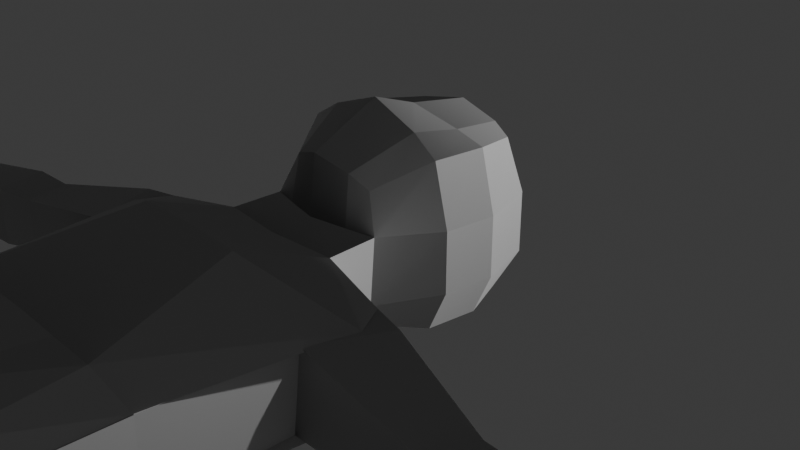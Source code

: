 # Source: player.blend  (saved by Blender 4.3.34; exported with 4.5.12 LTS)
import bpy
from mathutils import Matrix  # noqa: F401  (used for matrix-valued properties, if any)

bpy.ops.wm.read_factory_settings(use_empty=True)
scene = bpy.context.scene
scene.name = 'Scene'

# ---- collections
col_collection = bpy.data.collections.new('Collection'); scene.collection.children.link(col_collection)

# ---- materials (node trees are filled in below, after node groups)
mat_mat0 = bpy.data.materials.new('mat0')

# ---- material node trees

# ---- world
world_world = bpy.data.worlds.new('World'); scene.world = world_world
world_world.use_nodes = True; world_world.node_tree.nodes.clear()
_N = world_world.node_tree.nodes; _L = world_world.node_tree.links
n0 = _N.new('ShaderNodeOutputWorld'); n0.name = 'World Output'; n0.location = (300, 300)
n1 = _N.new('ShaderNodeBackground'); n1.name = 'Background'; n1.location = (10, 300)
n1.inputs[0].default_value = (0.05088, 0.05088, 0.05088, 1.0)
_L.new(n1.outputs[0], n0.inputs[0])
n0.is_active_output = True
world_world.color = (0.05088, 0.05088, 0.05088)
world_world.sun_shadow_jitter_overblur = 0.0

# ---- cameras
cam_camera = bpy.data.cameras.new('Camera')
cam_camera.clip_end = 100.0
cam_camera.ortho_scale = 7.314

# ---- lights
light_light = bpy.data.lights.new('Light', 'POINT')
light_light.energy = 1000.0
light_light.shadow_soft_size = 0.1

# ---- meshes
me_imagetostl_mesh0 = bpy.data.meshes.new('imagetostl_mesh0')
me_imagetostl_mesh0.from_pydata([(0.3935, -1.048, 0.3942), (0.6913, -0.9589, 0.3765), (0.5248, -0.8635, 0.7559), (0.3517, -0.9604, 0.9013), (1.058, 0.2334, 0.325), (0.8834, 0.8501, 0.3333), (0.7169, 0.7835, 0.8834), (0.8917, 0.2334, 0.9833), (0.3944, 0.1998, -0.9585), (0.3231, 0.7817, -0.9118), (0.6752, 0.7085, -0.7752), (0.8501, 0.2251, -0.8085), (0.5756, 0.2122, 1.081), (0.4934, 0.8419, 0.9751), (0.0, 0.8977, 1.076), (0.0, 0.1918, 1.2), (0.5299, 1.028, 0.3237), (0.0, 1.208, 0.3333), (0.0, 0.8977, 1.076), (0.4934, 0.8419, 0.9751), (0.3517, -0.9604, 0.9013), (0.5425, -0.3208, 1.181), (0.0, -0.3093, 1.384), (0.0, -1.065, 1.032), (0.5425, -0.3208, 1.181), (0.5756, 0.2122, 1.081), (0.0, 0.1918, 1.2), (0.0, -0.3093, 1.384), (0.2075, -0.8909, -0.6898), (0.3541, -0.3453, -0.9466), (0.7918, -0.3417, -0.8001), (0.4831, -0.8241, -0.6987), (0.3541, -0.3453, -0.9466), (0.3944, 0.1998, -0.9585), (0.8501, 0.2251, -0.8085), (0.7918, -0.3417, -0.8001), (0.6913, -0.9589, 0.3765), (1.0, -0.3333, 0.3333), (0.8334, -0.3333, 0.9917), (0.5248, -0.8635, 0.7559), (1.0, -0.3333, 0.3333), (1.058, 0.2334, 0.325), (0.8917, 0.2334, 0.9833), (0.8334, -0.3333, 0.9917), (0.7918, -0.3417, -0.8001), (0.8501, 0.2251, -0.8085), (1.058, 0.2334, -0.3417), (1.0, -0.3333, -0.3333), (1.0, -0.3333, -0.3333), (1.058, 0.2334, -0.3417), (1.058, 0.2334, 0.325), (1.0, -0.3333, 0.3333), (0.4831, -0.8241, -0.6987), (0.7918, -0.3417, -0.8001), (1.0, -0.3333, -0.3333), (0.5679, -0.9062, -0.4176), (0.5679, -0.9062, -0.4176), (1.0, -0.3333, -0.3333), (1.0, -0.3333, 0.3333), (0.6913, -0.9589, 0.3765), (0.3231, 0.7817, -0.9118), (0.0, 0.8537, -1.054), (0.0, 1.208, -0.3333), (0.4777, 1.028, -0.3409), (0.4777, 1.028, -0.3409), (0.0, 1.208, -0.3333), (0.0, 1.208, 0.3333), (0.5299, 1.028, 0.3237), (0.8501, 0.2251, -0.8085), (0.6752, 0.7085, -0.7752), (0.8834, 0.8501, -0.3333), (1.058, 0.2334, -0.3417), (1.058, 0.2334, -0.3417), (0.8834, 0.8501, -0.3333), (0.8834, 0.8501, 0.3333), (1.058, 0.2334, 0.325), (0.2075, -0.8909, -0.6898), (0.4831, -0.8241, -0.6987), (0.5679, -0.9062, -0.4176), (0.271, -0.9949, -0.3927), (0.2793, -1.539, -0.4641), (0.6193, -1.495, -0.4687), (0.6775, -2.043, -0.7143), (0.2797, -2.042, -0.6902), (0.5407, -5.19, 0.7071), (0.0, -5.193, 0.7279), (0.0, -5.925, 0.5617), (0.5687, -5.924, 0.5392), (0.7117, -1.501, 0.3765), (0.6513, -2.463, 0.7729), (1.693, -1.997, 0.2802), (1.513, -1.668, 0.2802), (0.3928, -1.547, 0.3946), (0.0, -1.596, 0.4067), (0.0, -2.472, 0.8032), (0.3738, -2.465, 0.7944), (0.3935, -1.048, 0.3942), (0.0, -1.141, 0.4067), (0.0, -1.596, 0.4067), (0.3928, -1.547, 0.3946), (0.5679, -0.9062, -0.4176), (0.6913, -0.9589, 0.3765), (0.7117, -1.501, 0.3765), (0.6193, -1.495, -0.4687), (0.271, -0.9949, -0.3927), (0.5679, -0.9062, -0.4176), (0.6193, -1.495, -0.4687), (0.2793, -1.539, -0.4641), (1.639, -2.005, -0.6046), (1.42, -1.663, -0.6046), (1.738, -1.737, -0.6201), (1.461, -2.536, -0.5794), (0.6193, -1.495, -0.4687), (0.7117, -1.501, 0.3765), (1.513, -1.668, 0.2802), (1.42, -1.663, -0.6046), (0.6775, -2.043, -0.7143), (0.6193, -1.495, -0.4687), (1.42, -1.663, -0.6046), (1.639, -2.005, -0.6046), (1.344, -5.052, -0.6247), (1.35, -5.05, -0.6274), (1.329, -5.822, -0.6324), (1.326, -5.825, -0.6298), (3.46, -2.077, -0.6183), (3.537, -2.08, 0.02012), (5.123, -2.43, -0.1626), (5.181, -2.428, -0.6753), (1.513, -1.668, 0.2802), (1.693, -1.997, 0.2802), (1.548, -2.513, 0.3026), (1.856, -1.74, 0.2618), (1.42, -1.663, -0.6046), (1.513, -1.668, 0.2802), (1.856, -1.74, 0.2618), (1.738, -1.737, -0.6201), (1.354, -5.043, 0.2601), (1.14, -5.144, 0.5365), (1.231, -5.916, 0.5314), (1.331, -5.816, 0.255), (1.329, -5.822, -0.6324), (1.334, -5.814, 0.2524), (1.364, -6.301, 0.2247), (1.36, -6.309, -0.6139), (1.231, -5.916, 0.5314), (1.226, -5.899, -0.7395), (1.326, -5.825, -0.6298), (1.331, -5.816, 0.255), (1.331, -5.816, 0.255), (1.326, -5.825, -0.6298), (1.329, -5.822, -0.6324), (1.334, -5.814, 0.2524), (1.35, -5.05, -0.6274), (1.36, -5.041, 0.2575), (1.334, -5.814, 0.2524), (1.329, -5.822, -0.6324), (1.13, -5.126, -0.7344), (1.344, -5.052, -0.6247), (1.326, -5.825, -0.6298), (1.226, -5.899, -0.7395), (1.36, -5.041, 0.2575), (1.354, -5.043, 0.2601), (1.331, -5.816, 0.255), (1.334, -5.814, 0.2524), (0.4367, -5.079, -0.9221), (1.13, -5.126, -0.7344), (1.226, -5.899, -0.7395), (0.4674, -5.953, -0.9961), (0.2797, -2.042, -0.6902), (0.6775, -2.043, -0.7143), (0.9866, -4.021, -0.5758), (0.3909, -4.006, -0.6264), (1.548, -2.513, 0.3026), (1.693, -1.997, 0.2802), (1.389, -3.888, 0.2676), (1.399, -3.886, 0.265), (0.6775, -2.043, -0.7143), (1.639, -2.005, -0.6046), (1.371, -3.897, -0.6172), (0.9866, -4.021, -0.5758), (1.461, -2.536, -0.5794), (1.548, -2.513, 0.3026), (1.399, -3.886, 0.265), (1.381, -3.894, -0.6198), (1.693, -1.997, 0.2802), (0.6513, -2.463, 0.7729), (1.005, -3.988, 0.544), (1.389, -3.888, 0.2676), (1.639, -2.005, -0.6046), (1.461, -2.536, -0.5794), (1.381, -3.894, -0.6198), (1.371, -3.897, -0.6172), (0.3738, -2.465, 0.7944), (0.0, -2.472, 0.8032), (0.0, -3.997, 0.5743), (0.4989, -3.994, 0.556), (5.116, -2.774, -0.163), (5.228, -2.777, -0.6711), (5.698, -2.925, -0.8529), (5.476, -2.919, 0.1555), (3.403, -2.657, 0.03689), (3.35, -2.669, -0.6016), (5.228, -2.777, -0.6711), (5.116, -2.774, -0.163), (3.35, -2.669, -0.6016), (3.46, -2.077, -0.6183), (5.181, -2.428, -0.6753), (5.228, -2.777, -0.6711), (3.537, -2.08, 0.02012), (3.403, -2.657, 0.03689), (5.116, -2.774, -0.163), (5.123, -2.43, -0.1626), (1.856, -1.74, 0.2618), (1.548, -2.513, 0.3026), (2.924, -2.555, 0.0327), (3.07, -2.056, 0.014), (1.461, -2.536, -0.5794), (1.738, -1.737, -0.6201), (3.013, -2.053, -0.6984), (2.874, -2.567, -0.5259), (1.548, -2.513, 0.3026), (1.461, -2.536, -0.5794), (2.874, -2.567, -0.5259), (2.924, -2.555, 0.0327), (1.738, -1.737, -0.6201), (1.856, -1.74, 0.2618), (3.07, -2.056, 0.014), (3.013, -2.053, -0.6984), (3.07, -2.056, 0.014), (2.924, -2.555, 0.0327), (3.403, -2.657, 0.03689), (3.537, -2.08, 0.02012), (2.874, -2.567, -0.5259), (3.013, -2.053, -0.6984), (3.46, -2.077, -0.6183), (3.35, -2.669, -0.6016), (2.924, -2.555, 0.0327), (2.874, -2.567, -0.5259), (3.35, -2.669, -0.6016), (3.403, -2.657, 0.03689), (3.013, -2.053, -0.6984), (3.07, -2.056, 0.014), (3.537, -2.08, 0.02012), (3.46, -2.077, -0.6183), (5.698, -2.925, -0.8529), (5.605, -2.233, -0.8613), (6.173, -2.199, -0.7668), (6.267, -2.891, -0.7585), (5.228, -2.777, -0.6711), (5.181, -2.428, -0.6753), (5.605, -2.233, -0.8613), (5.698, -2.925, -0.8529), (5.123, -2.43, -0.1626), (5.116, -2.774, -0.163), (5.476, -2.919, 0.1555), (5.49, -2.237, 0.1563), (5.181, -2.428, -0.6753), (5.123, -2.43, -0.1626), (5.49, -2.237, 0.1563), (5.605, -2.233, -0.8613), (6.267, -2.891, -0.7585), (6.173, -2.199, -0.7668), (6.482, -2.286, -0.5576), (6.547, -2.767, -0.5518), (6.044, -2.885, 0.25), (6.058, -2.204, 0.2508), (5.962, -2.27, 0.49), (5.951, -2.824, 0.4894), (5.605, -2.233, -0.8613), (5.49, -2.237, 0.1563), (6.058, -2.204, 0.2508), (6.173, -2.199, -0.7668), (5.476, -2.919, 0.1555), (5.698, -2.925, -0.8529), (6.267, -2.891, -0.7585), (6.044, -2.885, 0.25), (6.482, -2.286, -0.5576), (6.402, -2.289, 0.1491), (6.503, -2.283, 0.1659), (6.583, -2.28, -0.5407), (6.058, -2.204, 0.2508), (6.044, -2.885, 0.25), (6.392, -2.763, 0.1485), (6.402, -2.289, 0.1491), (6.173, -2.199, -0.7668), (6.058, -2.204, 0.2508), (6.402, -2.289, 0.1491), (6.482, -2.286, -0.5576), (6.044, -2.885, 0.25), (6.267, -2.891, -0.7585), (6.547, -2.767, -0.5518), (6.392, -2.763, 0.1485), (6.583, -2.28, -0.5407), (6.503, -2.283, 0.1659), (6.494, -2.757, 0.1653), (6.648, -2.761, -0.5349), (6.392, -2.763, 0.1485), (6.547, -2.767, -0.5518), (6.648, -2.761, -0.5349), (6.494, -2.757, 0.1653), (6.547, -2.767, -0.5518), (6.482, -2.286, -0.5576), (6.583, -2.28, -0.5407), (6.648, -2.761, -0.5349), (6.402, -2.289, 0.1491), (6.392, -2.763, 0.1485), (6.494, -2.757, 0.1653), (6.503, -2.283, 0.1659), (5.501, -2.297, 0.4133), (5.49, -2.851, 0.4127), (5.469, -2.851, 0.601), (5.48, -2.297, 0.5983), (6.058, -2.204, 0.2508), (5.49, -2.237, 0.1563), (5.501, -2.297, 0.4133), (5.962, -2.27, 0.49), (5.49, -2.237, 0.1563), (5.476, -2.919, 0.1555), (5.49, -2.851, 0.4127), (5.501, -2.297, 0.4133), (5.476, -2.919, 0.1555), (6.044, -2.885, 0.25), (5.951, -2.824, 0.4894), (5.49, -2.851, 0.4127), (5.48, -2.297, 0.5983), (5.469, -2.851, 0.601), (5.933, -2.824, 0.5395), (5.944, -2.27, 0.5368), (5.962, -2.27, 0.49), (5.501, -2.297, 0.4133), (5.48, -2.297, 0.5983), (5.944, -2.27, 0.5368), (5.951, -2.824, 0.4894), (5.962, -2.27, 0.49), (5.944, -2.27, 0.5368), (5.933, -2.824, 0.5395), (5.49, -2.851, 0.4127), (5.951, -2.824, 0.4894), (5.933, -2.824, 0.5395), (5.469, -2.851, 0.601), (1.464, -10.26, -0.6433), (1.462, -10.3, 0.4147), (1.627, -11.2, 0.4389), (1.623, -11.19, -0.7657), (0.5687, -5.924, 0.5392), (0.0, -5.925, 0.5617), (0.0, -6.406, 0.5178), (0.2124, -6.406, 0.5097), (0.4674, -5.953, -0.9961), (1.226, -5.899, -0.7395), (1.262, -6.382, -0.7154), (0.1768, -6.434, -0.9619), (1.226, -5.899, -0.7395), (1.231, -5.916, 0.5314), (1.267, -6.398, 0.4891), (1.262, -6.382, -0.7154), (0.0, -5.95, -0.9777), (0.4674, -5.953, -0.9961), (0.1768, -6.434, -0.9619), (0.0, -6.432, -0.9552), (1.231, -5.916, 0.5314), (0.5687, -5.924, 0.5392), (0.2124, -6.406, 0.5097), (1.267, -6.398, 0.4891), (0.0, -6.432, -0.9552), (0.1768, -6.434, -0.9619), (0.2124, -6.406, 0.5097), (0.0, -6.406, 0.5178), (0.6513, -2.463, 0.7729), (0.3738, -2.465, 0.7944), (0.4989, -3.994, 0.556), (1.005, -3.988, 0.544), (0.0, -2.043, -0.684), (0.2797, -2.042, -0.6902), (0.3909, -4.006, -0.6264), (0.0, -4.005, -0.6127), (0.0, -5.076, -0.9055), (0.4367, -5.079, -0.9221), (0.4674, -5.953, -0.9961), (0.0, -5.95, -0.9777), (0.0, -1.089, -0.3874), (0.271, -0.9949, -0.3927), (0.2793, -1.539, -0.4641), (0.0, -1.587, -0.4781), (0.6913, -0.9589, 0.3765), (0.3935, -1.048, 0.3942), (0.3928, -1.547, 0.3946), (0.7117, -1.501, 0.3765), (0.7117, -1.501, 0.3765), (0.3928, -1.547, 0.3946), (0.3738, -2.465, 0.7944), (0.6513, -2.463, 0.7729), (1.14, -5.144, 0.5365), (0.5407, -5.19, 0.7071), (0.5687, -5.924, 0.5392), (1.231, -5.916, 0.5314), (0.0, -1.587, -0.4781), (0.2793, -1.539, -0.4641), (0.2797, -2.042, -0.6902), (0.0, -2.043, -0.684), (0.0, -0.964, -0.7085), (0.2075, -0.8909, -0.6898), (0.271, -0.9949, -0.3927), (0.0, -1.089, -0.3874), (0.8834, 0.8501, -0.3333), (0.4777, 1.028, -0.3409), (0.5299, 1.028, 0.3237), (0.8834, 0.8501, 0.3333), (0.6752, 0.7085, -0.7752), (0.3231, 0.7817, -0.9118), (0.4777, 1.028, -0.3409), (0.8834, 0.8501, -0.3333), (0.0, -0.348, -1.095), (0.0, 0.1771, -1.104), (0.3944, 0.1998, -0.9585), (0.3541, -0.3453, -0.9466), (0.0, -0.964, -0.7085), (0.0, -0.348, -1.095), (0.3541, -0.3453, -0.9466), (0.2075, -0.8909, -0.6898), (0.8334, -0.3333, 0.9917), (0.8917, 0.2334, 0.9833), (0.5756, 0.2122, 1.081), (0.5425, -0.3208, 1.181), (0.5248, -0.8635, 0.7559), (0.8334, -0.3333, 0.9917), (0.5425, -0.3208, 1.181), (0.3517, -0.9604, 0.9013), (0.8834, 0.8501, 0.3333), (0.5299, 1.028, 0.3237), (0.4934, 0.8419, 0.9751), (0.7169, 0.7835, 0.8834), (0.8917, 0.2334, 0.9833), (0.7169, 0.7835, 0.8834), (0.4934, 0.8419, 0.9751), (0.5756, 0.2122, 1.081), (0.0, 0.1771, -1.104), (0.0, 0.8537, -1.054), (0.3231, 0.7817, -0.9118), (0.3944, 0.1998, -0.9585), (0.0, -1.141, 0.4067), (0.3935, -1.048, 0.3942), (0.3517, -0.9604, 0.9013), (0.0, -1.065, 1.032), (1.005, -3.988, 0.544), (0.4989, -3.994, 0.556), (0.5407, -5.19, 0.7071), (1.14, -5.144, 0.5365), (0.0, -4.005, -0.6127), (0.3909, -4.006, -0.6264), (0.4367, -5.079, -0.9221), (0.0, -5.076, -0.9055), (0.3909, -4.006, -0.6264), (0.9866, -4.021, -0.5758), (1.13, -5.126, -0.7344), (0.4367, -5.079, -0.9221), (1.399, -3.886, 0.265), (1.389, -3.888, 0.2676), (1.354, -5.043, 0.2601), (1.36, -5.041, 0.2575), (0.9866, -4.021, -0.5758), (1.371, -3.897, -0.6172), (1.344, -5.052, -0.6247), (1.13, -5.126, -0.7344), (1.381, -3.894, -0.6198), (1.399, -3.886, 0.265), (1.36, -5.041, 0.2575), (1.35, -5.05, -0.6274), (1.389, -3.888, 0.2676), (1.005, -3.988, 0.544), (1.14, -5.144, 0.5365), (1.354, -5.043, 0.2601), (1.371, -3.897, -0.6172), (1.381, -3.894, -0.6198), (1.35, -5.05, -0.6274), (1.344, -5.052, -0.6247), (0.4989, -3.994, 0.556), (0.0, -3.997, 0.5743), (0.0, -5.193, 0.7279), (0.5407, -5.19, 0.7071), (0.5729, -11.21, 0.4594), (0.5751, -11.76, 0.4506), (0.5857, -11.76, 0.9906), (0.5835, -11.22, 0.9994), (1.462, -10.3, 0.4147), (0.5987, -10.32, 0.4315), (0.5729, -11.21, 0.4594), (1.627, -11.2, 0.4389), (0.5987, -10.32, 0.4315), (0.5597, -10.29, -0.625), (0.5373, -11.19, -0.7437), (0.5729, -11.21, 0.4594), (0.5597, -10.29, -0.625), (1.464, -10.26, -0.6433), (1.623, -11.19, -0.7657), (0.5373, -11.19, -0.7437), (0.3695, -8.174, -0.6496), (1.369, -8.144, -0.6693), (1.417, -8.451, -0.737), (0.332, -8.539, -0.715), (0.2509, -8.148, 0.6176), (0.3695, -8.174, -0.6496), (0.332, -8.539, -0.715), (0.405, -8.639, 0.7072), (1.308, -8.108, 0.589), (0.2509, -8.148, 0.6176), (0.405, -8.639, 0.7072), (1.396, -8.544, 0.6879), (1.369, -8.144, -0.6693), (1.308, -8.108, 0.589), (1.396, -8.544, 0.6879), (1.417, -8.451, -0.737), (1.262, -6.382, -0.7154), (1.267, -6.398, 0.4891), (1.308, -8.108, 0.589), (1.369, -8.144, -0.6693), (1.267, -6.398, 0.4891), (0.2124, -6.406, 0.5097), (0.2509, -8.148, 0.6176), (1.308, -8.108, 0.589), (0.2124, -6.406, 0.5097), (0.1768, -6.434, -0.9619), (0.3695, -8.174, -0.6496), (0.2509, -8.148, 0.6176), (0.1768, -6.434, -0.9619), (1.262, -6.382, -0.7154), (1.369, -8.144, -0.6693), (0.3695, -8.174, -0.6496), (0.5395, -11.73, -0.7525), (1.625, -11.73, -0.7745), (1.629, -11.75, 0.43), (0.5751, -11.76, 0.4506), (1.623, -11.19, -0.7657), (1.627, -11.2, 0.4389), (1.629, -11.75, 0.43), (1.625, -11.73, -0.7745), (0.5729, -11.21, 0.4594), (0.5373, -11.19, -0.7437), (0.5395, -11.73, -0.7525), (0.5751, -11.76, 0.4506), (0.5373, -11.19, -0.7437), (1.623, -11.19, -0.7657), (1.625, -11.73, -0.7745), (0.5395, -11.73, -0.7525), (1.638, -11.21, 0.9788), (0.5835, -11.22, 0.9994), (0.7938, -11.33, 1.471), (1.447, -11.33, 1.458), (0.5751, -11.76, 0.4506), (1.629, -11.75, 0.43), (1.64, -11.76, 0.97), (0.5857, -11.76, 0.9906), (1.627, -11.2, 0.4389), (0.5729, -11.21, 0.4594), (0.5835, -11.22, 0.9994), (1.638, -11.21, 0.9788), (1.629, -11.75, 0.43), (1.627, -11.2, 0.4389), (1.638, -11.21, 0.9788), (1.64, -11.76, 0.97), (1.448, -11.66, 1.453), (1.447, -11.33, 1.458), (1.325, -11.39, 1.679), (1.326, -11.6, 1.676), (1.64, -11.76, 0.97), (1.638, -11.21, 0.9788), (1.447, -11.33, 1.458), (1.448, -11.66, 1.453), (0.5857, -11.76, 0.9906), (1.64, -11.76, 0.97), (1.448, -11.66, 1.453), (0.7952, -11.67, 1.466), (0.5835, -11.22, 0.9994), (0.5857, -11.76, 0.9906), (0.7952, -11.67, 1.466), (0.7938, -11.33, 1.471), (0.9245, -11.4, 1.687), (0.9254, -11.6, 1.683), (0.984, -11.58, 1.834), (0.9834, -11.43, 1.837), (0.7952, -11.67, 1.466), (1.448, -11.66, 1.453), (1.326, -11.6, 1.676), (0.9254, -11.6, 1.683), (0.7938, -11.33, 1.471), (0.7952, -11.67, 1.466), (0.9254, -11.6, 1.683), (0.9245, -11.4, 1.687), (1.447, -11.33, 1.458), (0.7938, -11.33, 1.471), (0.9245, -11.4, 1.687), (1.325, -11.39, 1.679), (1.273, -11.43, 1.831), (0.9834, -11.43, 1.837), (0.984, -11.58, 1.834), (1.273, -11.58, 1.829), (1.325, -11.39, 1.679), (0.9245, -11.4, 1.687), (0.9834, -11.43, 1.837), (1.273, -11.43, 1.831), (1.326, -11.6, 1.676), (1.325, -11.39, 1.679), (1.273, -11.43, 1.831), (1.273, -11.58, 1.829), (0.9254, -11.6, 1.683), (1.326, -11.6, 1.676), (1.273, -11.58, 1.829), (0.984, -11.58, 1.834), (0.332, -8.539, -0.715), (1.417, -8.451, -0.737), (1.464, -10.26, -0.6433), (0.5597, -10.29, -0.625), (0.405, -8.639, 0.7072), (0.332, -8.539, -0.715), (0.5597, -10.29, -0.625), (0.5987, -10.32, 0.4315), (1.396, -8.544, 0.6879), (0.405, -8.639, 0.7072), (0.5987, -10.32, 0.4315), (1.462, -10.3, 0.4147), (1.417, -8.451, -0.737), (1.396, -8.544, 0.6879), (1.462, -10.3, 0.4147), (1.464, -10.26, -0.6433), (-0.3935, -1.048, 0.3942), (-0.3517, -0.9604, 0.9013), (-0.5248, -0.8635, 0.7559), (-0.6913, -0.9589, 0.3765), (-1.058, 0.2334, 0.325), (-0.8917, 0.2334, 0.9833), (-0.7169, 0.7835, 0.8834), (-0.8834, 0.8501, 0.3333), (-0.3944, 0.1998, -0.9585), (-0.8501, 0.2251, -0.8085), (-0.6752, 0.7085, -0.7752), (-0.3231, 0.7817, -0.9118), (-0.5756, 0.2122, 1.081), (0.0, 0.1918, 1.2), (0.0, 0.8977, 1.076), (-0.4934, 0.8419, 0.9751), (-0.5299, 1.028, 0.3237), (-0.4934, 0.8419, 0.9751), (0.0, 0.8977, 1.076), (0.0, 1.208, 0.3333), (-0.3517, -0.9604, 0.9013), (0.0, -1.065, 1.032), (0.0, -0.3093, 1.384), (-0.5425, -0.3208, 1.181), (-0.5425, -0.3208, 1.181), (0.0, -0.3093, 1.384), (0.0, 0.1918, 1.2), (-0.5756, 0.2122, 1.081), (-0.2075, -0.8909, -0.6898), (-0.4831, -0.8241, -0.6987), (-0.7918, -0.3417, -0.8001), (-0.3541, -0.3453, -0.9466), (-0.3541, -0.3453, -0.9466), (-0.7918, -0.3417, -0.8001), (-0.8501, 0.2251, -0.8085), (-0.3944, 0.1998, -0.9585), (-0.6913, -0.9589, 0.3765), (-0.5248, -0.8635, 0.7559), (-0.8334, -0.3333, 0.9917), (-1.0, -0.3333, 0.3333), (-1.0, -0.3333, 0.3333), (-0.8334, -0.3333, 0.9917), (-0.8917, 0.2334, 0.9833), (-1.058, 0.2334, 0.325), (-0.7918, -0.3417, -0.8001), (-1.0, -0.3333, -0.3333), (-1.058, 0.2334, -0.3417), (-0.8501, 0.2251, -0.8085), (-1.0, -0.3333, -0.3333), (-1.0, -0.3333, 0.3333), (-1.058, 0.2334, 0.325), (-1.058, 0.2334, -0.3417), (-0.4831, -0.8241, -0.6987), (-0.5679, -0.9062, -0.4176), (-1.0, -0.3333, -0.3333), (-0.7918, -0.3417, -0.8001), (-0.5679, -0.9062, -0.4176), (-0.6913, -0.9589, 0.3765), (-1.0, -0.3333, 0.3333), (-1.0, -0.3333, -0.3333), (-0.3231, 0.7817, -0.9118), (-0.4777, 1.028, -0.3409), (0.0, 1.208, -0.3333), (0.0, 0.8537, -1.054), (-0.4777, 1.028, -0.3409), (-0.5299, 1.028, 0.3237), (0.0, 1.208, 0.3333), (0.0, 1.208, -0.3333), (-0.8501, 0.2251, -0.8085), (-1.058, 0.2334, -0.3417), (-0.8834, 0.8501, -0.3333), (-0.6752, 0.7085, -0.7752), (-1.058, 0.2334, -0.3417), (-1.058, 0.2334, 0.325), (-0.8834, 0.8501, 0.3333), (-0.8834, 0.8501, -0.3333), (-0.2075, -0.8909, -0.6898), (-0.271, -0.9949, -0.3927), (-0.5679, -0.9062, -0.4176), (-0.4831, -0.8241, -0.6987), (-0.2793, -1.539, -0.4641), (-0.2797, -2.042, -0.6902), (-0.6775, -2.043, -0.7143), (-0.6193, -1.495, -0.4687), (-0.5407, -5.19, 0.7071), (-0.5687, -5.924, 0.5392), (0.0, -5.925, 0.5617), (0.0, -5.193, 0.7279), (-0.7117, -1.501, 0.3765), (-1.513, -1.668, 0.2802), (-1.693, -1.997, 0.2802), (-0.6513, -2.463, 0.7729), (-0.3928, -1.547, 0.3946), (-0.3738, -2.465, 0.7944), (0.0, -2.472, 0.8032), (0.0, -1.596, 0.4067), (-0.3935, -1.048, 0.3942), (-0.3928, -1.547, 0.3946), (0.0, -1.596, 0.4067), (0.0, -1.141, 0.4067), (-0.5679, -0.9062, -0.4176), (-0.6193, -1.495, -0.4687), (-0.7117, -1.501, 0.3765), (-0.6913, -0.9589, 0.3765), (-0.271, -0.9949, -0.3927), (-0.2793, -1.539, -0.4641), (-0.6193, -1.495, -0.4687), (-0.5679, -0.9062, -0.4176), (-1.639, -2.005, -0.6046), (-1.461, -2.536, -0.5794), (-1.738, -1.737, -0.6201), (-1.42, -1.663, -0.6046), (-0.6193, -1.495, -0.4687), (-1.42, -1.663, -0.6046), (-1.513, -1.668, 0.2802), (-0.7117, -1.501, 0.3765), (-0.6775, -2.043, -0.7143), (-1.639, -2.005, -0.6046), (-1.42, -1.663, -0.6046), (-0.6193, -1.495, -0.4687), (-1.344, -5.052, -0.6247), (-1.326, -5.825, -0.6298), (-1.329, -5.822, -0.6324), (-1.35, -5.05, -0.6274), (-3.46, -2.077, -0.6183), (-5.181, -2.428, -0.6753), (-5.123, -2.43, -0.1626), (-3.537, -2.08, 0.02012), (-1.513, -1.668, 0.2802), (-1.856, -1.74, 0.2618), (-1.548, -2.513, 0.3026), (-1.693, -1.997, 0.2802), (-1.42, -1.663, -0.6046), (-1.738, -1.737, -0.6201), (-1.856, -1.74, 0.2618), (-1.513, -1.668, 0.2802), (-1.354, -5.043, 0.2601), (-1.331, -5.816, 0.255), (-1.231, -5.916, 0.5314), (-1.14, -5.144, 0.5365), (-1.329, -5.822, -0.6324), (-1.36, -6.309, -0.6139), (-1.364, -6.301, 0.2247), (-1.334, -5.814, 0.2524), (-1.231, -5.916, 0.5314), (-1.331, -5.816, 0.255), (-1.326, -5.825, -0.6298), (-1.226, -5.899, -0.7395), (-1.331, -5.816, 0.255), (-1.334, -5.814, 0.2524), (-1.329, -5.822, -0.6324), (-1.326, -5.825, -0.6298), (-1.35, -5.05, -0.6274), (-1.329, -5.822, -0.6324), (-1.334, -5.814, 0.2524), (-1.36, -5.041, 0.2575), (-1.13, -5.126, -0.7344), (-1.226, -5.899, -0.7395), (-1.326, -5.825, -0.6298), (-1.344, -5.052, -0.6247), (-1.36, -5.041, 0.2575), (-1.334, -5.814, 0.2524), (-1.331, -5.816, 0.255), (-1.354, -5.043, 0.2601), (-0.4367, -5.079, -0.9221), (-0.4674, -5.953, -0.9961), (-1.226, -5.899, -0.7395), (-1.13, -5.126, -0.7344), (-0.2797, -2.042, -0.6902), (-0.3909, -4.006, -0.6264), (-0.9866, -4.021, -0.5758), (-0.6775, -2.043, -0.7143), (-1.548, -2.513, 0.3026), (-1.399, -3.886, 0.265), (-1.389, -3.888, 0.2676), (-1.693, -1.997, 0.2802), (-0.6775, -2.043, -0.7143), (-0.9866, -4.021, -0.5758), (-1.371, -3.897, -0.6172), (-1.639, -2.005, -0.6046), (-1.461, -2.536, -0.5794), (-1.381, -3.894, -0.6198), (-1.399, -3.886, 0.265), (-1.548, -2.513, 0.3026), (-1.693, -1.997, 0.2802), (-1.389, -3.888, 0.2676), (-1.005, -3.988, 0.544), (-0.6513, -2.463, 0.7729), (-1.639, -2.005, -0.6046), (-1.371, -3.897, -0.6172), (-1.381, -3.894, -0.6198), (-1.461, -2.536, -0.5794), (-0.3738, -2.465, 0.7944), (-0.4989, -3.994, 0.556), (0.0, -3.997, 0.5743), (0.0, -2.472, 0.8032), (-5.116, -2.774, -0.163), (-5.476, -2.919, 0.1555), (-5.698, -2.925, -0.8529), (-5.228, -2.777, -0.6711), (-3.403, -2.657, 0.03689), (-5.116, -2.774, -0.163), (-5.228, -2.777, -0.6711), (-3.35, -2.669, -0.6016), (-3.35, -2.669, -0.6016), (-5.228, -2.777, -0.6711), (-5.181, -2.428, -0.6753), (-3.46, -2.077, -0.6183), (-3.537, -2.08, 0.02012), (-5.123, -2.43, -0.1626), (-5.116, -2.774, -0.163), (-3.403, -2.657, 0.03689), (-1.856, -1.74, 0.2618), (-3.07, -2.056, 0.014), (-2.924, -2.555, 0.0327), (-1.548, -2.513, 0.3026), (-1.461, -2.536, -0.5794), (-2.874, -2.567, -0.5259), (-3.013, -2.053, -0.6984), (-1.738, -1.737, -0.6201), (-1.548, -2.513, 0.3026), (-2.924, -2.555, 0.0327), (-2.874, -2.567, -0.5259), (-1.461, -2.536, -0.5794), (-1.738, -1.737, -0.6201), (-3.013, -2.053, -0.6984), (-3.07, -2.056, 0.014), (-1.856, -1.74, 0.2618), (-3.07, -2.056, 0.014), (-3.537, -2.08, 0.02012), (-3.403, -2.657, 0.03689), (-2.924, -2.555, 0.0327), (-2.874, -2.567, -0.5259), (-3.35, -2.669, -0.6016), (-3.46, -2.077, -0.6183), (-3.013, -2.053, -0.6984), (-2.924, -2.555, 0.0327), (-3.403, -2.657, 0.03689), (-3.35, -2.669, -0.6016), (-2.874, -2.567, -0.5259), (-3.013, -2.053, -0.6984), (-3.46, -2.077, -0.6183), (-3.537, -2.08, 0.02012), (-3.07, -2.056, 0.014), (-5.698, -2.925, -0.8529), (-6.267, -2.891, -0.7585), (-6.173, -2.199, -0.7668), (-5.605, -2.233, -0.8613), (-5.228, -2.777, -0.6711), (-5.698, -2.925, -0.8529), (-5.605, -2.233, -0.8613), (-5.181, -2.428, -0.6753), (-5.123, -2.43, -0.1626), (-5.49, -2.237, 0.1563), (-5.476, -2.919, 0.1555), (-5.116, -2.774, -0.163), (-5.181, -2.428, -0.6753), (-5.605, -2.233, -0.8613), (-5.49, -2.237, 0.1563), (-5.123, -2.43, -0.1626), (-6.267, -2.891, -0.7585), (-6.547, -2.767, -0.5518), (-6.482, -2.286, -0.5576), (-6.173, -2.199, -0.7668), (-6.044, -2.885, 0.25), (-5.951, -2.824, 0.4894), (-5.962, -2.27, 0.49), (-6.058, -2.204, 0.2508), (-5.605, -2.233, -0.8613), (-6.173, -2.199, -0.7668), (-6.058, -2.204, 0.2508), (-5.49, -2.237, 0.1563), (-5.476, -2.919, 0.1555), (-6.044, -2.885, 0.25), (-6.267, -2.891, -0.7585), (-5.698, -2.925, -0.8529), (-6.482, -2.286, -0.5576), (-6.583, -2.28, -0.5407), (-6.503, -2.283, 0.1659), (-6.402, -2.289, 0.1491), (-6.058, -2.204, 0.2508), (-6.402, -2.289, 0.1491), (-6.392, -2.763, 0.1485), (-6.044, -2.885, 0.25), (-6.173, -2.199, -0.7668), (-6.482, -2.286, -0.5576), (-6.402, -2.289, 0.1491), (-6.058, -2.204, 0.2508), (-6.044, -2.885, 0.25), (-6.392, -2.763, 0.1485), (-6.547, -2.767, -0.5518), (-6.267, -2.891, -0.7585), (-6.583, -2.28, -0.5407), (-6.648, -2.761, -0.5349), (-6.494, -2.757, 0.1653), (-6.503, -2.283, 0.1659), (-6.392, -2.763, 0.1485), (-6.494, -2.757, 0.1653), (-6.648, -2.761, -0.5349), (-6.547, -2.767, -0.5518), (-6.547, -2.767, -0.5518), (-6.648, -2.761, -0.5349), (-6.583, -2.28, -0.5407), (-6.482, -2.286, -0.5576), (-6.402, -2.289, 0.1491), (-6.503, -2.283, 0.1659), (-6.494, -2.757, 0.1653), (-6.392, -2.763, 0.1485), (-5.501, -2.297, 0.4133), (-5.48, -2.297, 0.5983), (-5.469, -2.851, 0.601), (-5.49, -2.851, 0.4127), (-6.058, -2.204, 0.2508), (-5.962, -2.27, 0.49), (-5.501, -2.297, 0.4133), (-5.49, -2.237, 0.1563), (-5.49, -2.237, 0.1563), (-5.501, -2.297, 0.4133), (-5.49, -2.851, 0.4127), (-5.476, -2.919, 0.1555), (-5.476, -2.919, 0.1555), (-5.49, -2.851, 0.4127), (-5.951, -2.824, 0.4894), (-6.044, -2.885, 0.25), (-5.48, -2.297, 0.5983), (-5.944, -2.27, 0.5368), (-5.933, -2.824, 0.5395), (-5.469, -2.851, 0.601), (-5.962, -2.27, 0.49), (-5.944, -2.27, 0.5368), (-5.48, -2.297, 0.5983), (-5.501, -2.297, 0.4133), (-5.951, -2.824, 0.4894), (-5.933, -2.824, 0.5395), (-5.944, -2.27, 0.5368), (-5.962, -2.27, 0.49), (-5.49, -2.851, 0.4127), (-5.469, -2.851, 0.601), (-5.933, -2.824, 0.5395), (-5.951, -2.824, 0.4894), (-1.464, -10.26, -0.6433), (-1.623, -11.19, -0.7657), (-1.627, -11.2, 0.4389), (-1.462, -10.3, 0.4147), (-0.5687, -5.924, 0.5392), (-0.2124, -6.406, 0.5097), (0.0, -6.406, 0.5178), (0.0, -5.925, 0.5617), (-0.4674, -5.953, -0.9961), (-0.1768, -6.434, -0.9619), (-1.262, -6.382, -0.7154), (-1.226, -5.899, -0.7395), (-1.226, -5.899, -0.7395), (-1.262, -6.382, -0.7154), (-1.267, -6.398, 0.4891), (-1.231, -5.916, 0.5314), (0.0, -5.95, -0.9777), (0.0, -6.432, -0.9552), (-0.1768, -6.434, -0.9619), (-0.4674, -5.953, -0.9961), (-1.231, -5.916, 0.5314), (-1.267, -6.398, 0.4891), (-0.2124, -6.406, 0.5097), (-0.5687, -5.924, 0.5392), (0.0, -6.432, -0.9552), (0.0, -6.406, 0.5178), (-0.2124, -6.406, 0.5097), (-0.1768, -6.434, -0.9619), (-0.6513, -2.463, 0.7729), (-1.005, -3.988, 0.544), (-0.4989, -3.994, 0.556), (-0.3738, -2.465, 0.7944), (0.0, -2.043, -0.684), (0.0, -4.005, -0.6127), (-0.3909, -4.006, -0.6264), (-0.2797, -2.042, -0.6902), (0.0, -5.076, -0.9055), (0.0, -5.95, -0.9777), (-0.4674, -5.953, -0.9961), (-0.4367, -5.079, -0.9221), (0.0, -1.089, -0.3874), (0.0, -1.587, -0.4781), (-0.2793, -1.539, -0.4641), (-0.271, -0.9949, -0.3927), (-0.6913, -0.9589, 0.3765), (-0.7117, -1.501, 0.3765), (-0.3928, -1.547, 0.3946), (-0.3935, -1.048, 0.3942), (-0.7117, -1.501, 0.3765), (-0.6513, -2.463, 0.7729), (-0.3738, -2.465, 0.7944), (-0.3928, -1.547, 0.3946), (-1.14, -5.144, 0.5365), (-1.231, -5.916, 0.5314), (-0.5687, -5.924, 0.5392), (-0.5407, -5.19, 0.7071), (0.0, -1.587, -0.4781), (0.0, -2.043, -0.684), (-0.2797, -2.042, -0.6902), (-0.2793, -1.539, -0.4641), (0.0, -0.964, -0.7085), (0.0, -1.089, -0.3874), (-0.271, -0.9949, -0.3927), (-0.2075, -0.8909, -0.6898), (-0.8834, 0.8501, -0.3333), (-0.8834, 0.8501, 0.3333), (-0.5299, 1.028, 0.3237), (-0.4777, 1.028, -0.3409), (-0.6752, 0.7085, -0.7752), (-0.8834, 0.8501, -0.3333), (-0.4777, 1.028, -0.3409), (-0.3231, 0.7817, -0.9118), (0.0, -0.348, -1.095), (-0.3541, -0.3453, -0.9466), (-0.3944, 0.1998, -0.9585), (0.0, 0.1771, -1.104), (0.0, -0.964, -0.7085), (-0.2075, -0.8909, -0.6898), (-0.3541, -0.3453, -0.9466), (0.0, -0.348, -1.095), (-0.8334, -0.3333, 0.9917), (-0.5425, -0.3208, 1.181), (-0.5756, 0.2122, 1.081), (-0.8917, 0.2334, 0.9833), (-0.5248, -0.8635, 0.7559), (-0.3517, -0.9604, 0.9013), (-0.5425, -0.3208, 1.181), (-0.8334, -0.3333, 0.9917), (-0.8834, 0.8501, 0.3333), (-0.7169, 0.7835, 0.8834), (-0.4934, 0.8419, 0.9751), (-0.5299, 1.028, 0.3237), (-0.8917, 0.2334, 0.9833), (-0.5756, 0.2122, 1.081), (-0.4934, 0.8419, 0.9751), (-0.7169, 0.7835, 0.8834), (0.0, 0.1771, -1.104), (-0.3944, 0.1998, -0.9585), (-0.3231, 0.7817, -0.9118), (0.0, 0.8537, -1.054), (0.0, -1.141, 0.4067), (0.0, -1.065, 1.032), (-0.3517, -0.9604, 0.9013), (-0.3935, -1.048, 0.3942), (-1.005, -3.988, 0.544), (-1.14, -5.144, 0.5365), (-0.5407, -5.19, 0.7071), (-0.4989, -3.994, 0.556), (0.0, -4.005, -0.6127), (0.0, -5.076, -0.9055), (-0.4367, -5.079, -0.9221), (-0.3909, -4.006, -0.6264), (-0.3909, -4.006, -0.6264), (-0.4367, -5.079, -0.9221), (-1.13, -5.126, -0.7344), (-0.9866, -4.021, -0.5758), (-1.399, -3.886, 0.265), (-1.36, -5.041, 0.2575), (-1.354, -5.043, 0.2601), (-1.389, -3.888, 0.2676), (-0.9866, -4.021, -0.5758), (-1.13, -5.126, -0.7344), (-1.344, -5.052, -0.6247), (-1.371, -3.897, -0.6172), (-1.381, -3.894, -0.6198), (-1.35, -5.05, -0.6274), (-1.36, -5.041, 0.2575), (-1.399, -3.886, 0.265), (-1.389, -3.888, 0.2676), (-1.354, -5.043, 0.2601), (-1.14, -5.144, 0.5365), (-1.005, -3.988, 0.544), (-1.371, -3.897, -0.6172), (-1.344, -5.052, -0.6247), (-1.35, -5.05, -0.6274), (-1.381, -3.894, -0.6198), (-0.4989, -3.994, 0.556), (-0.5407, -5.19, 0.7071), (0.0, -5.193, 0.7279), (0.0, -3.997, 0.5743), (-0.5729, -11.21, 0.4594), (-0.5835, -11.22, 0.9994), (-0.5857, -11.76, 0.9906), (-0.5751, -11.76, 0.4506), (-1.462, -10.3, 0.4147), (-1.627, -11.2, 0.4389), (-0.5729, -11.21, 0.4594), (-0.5987, -10.32, 0.4315), (-0.5987, -10.32, 0.4315), (-0.5729, -11.21, 0.4594), (-0.5373, -11.19, -0.7437), (-0.5597, -10.29, -0.625), (-0.5597, -10.29, -0.625), (-0.5373, -11.19, -0.7437), (-1.623, -11.19, -0.7657), (-1.464, -10.26, -0.6433), (-0.3695, -8.174, -0.6496), (-0.332, -8.539, -0.715), (-1.417, -8.451, -0.737), (-1.369, -8.144, -0.6693), (-0.2509, -8.148, 0.6176), (-0.405, -8.639, 0.7072), (-0.332, -8.539, -0.715), (-0.3695, -8.174, -0.6496), (-1.308, -8.108, 0.589), (-1.396, -8.544, 0.6879), (-0.405, -8.639, 0.7072), (-0.2509, -8.148, 0.6176), (-1.369, -8.144, -0.6693), (-1.417, -8.451, -0.737), (-1.396, -8.544, 0.6879), (-1.308, -8.108, 0.589), (-1.262, -6.382, -0.7154), (-1.369, -8.144, -0.6693), (-1.308, -8.108, 0.589), (-1.267, -6.398, 0.4891), (-1.267, -6.398, 0.4891), (-1.308, -8.108, 0.589), (-0.2509, -8.148, 0.6176), (-0.2124, -6.406, 0.5097), (-0.2124, -6.406, 0.5097), (-0.2509, -8.148, 0.6176), (-0.3695, -8.174, -0.6496), (-0.1768, -6.434, -0.9619), (-0.1768, -6.434, -0.9619), (-0.3695, -8.174, -0.6496), (-1.369, -8.144, -0.6693), (-1.262, -6.382, -0.7154), (-0.5395, -11.73, -0.7525), (-0.5751, -11.76, 0.4506), (-1.629, -11.75, 0.43), (-1.625, -11.73, -0.7745), (-1.623, -11.19, -0.7657), (-1.625, -11.73, -0.7745), (-1.629, -11.75, 0.43), (-1.627, -11.2, 0.4389), (-0.5729, -11.21, 0.4594), (-0.5751, -11.76, 0.4506), (-0.5395, -11.73, -0.7525), (-0.5373, -11.19, -0.7437), (-0.5373, -11.19, -0.7437), (-0.5395, -11.73, -0.7525), (-1.625, -11.73, -0.7745), (-1.623, -11.19, -0.7657), (-1.638, -11.21, 0.9788), (-1.447, -11.33, 1.458), (-0.7938, -11.33, 1.471), (-0.5835, -11.22, 0.9994), (-0.5751, -11.76, 0.4506), (-0.5857, -11.76, 0.9906), (-1.64, -11.76, 0.97), (-1.629, -11.75, 0.43), (-1.627, -11.2, 0.4389), (-1.638, -11.21, 0.9788), (-0.5835, -11.22, 0.9994), (-0.5729, -11.21, 0.4594), (-1.629, -11.75, 0.43), (-1.64, -11.76, 0.97), (-1.638, -11.21, 0.9788), (-1.627, -11.2, 0.4389), (-1.448, -11.66, 1.453), (-1.326, -11.6, 1.676), (-1.325, -11.39, 1.679), (-1.447, -11.33, 1.458), (-1.64, -11.76, 0.97), (-1.448, -11.66, 1.453), (-1.447, -11.33, 1.458), (-1.638, -11.21, 0.9788), (-0.5857, -11.76, 0.9906), (-0.7952, -11.67, 1.466), (-1.448, -11.66, 1.453), (-1.64, -11.76, 0.97), (-0.5835, -11.22, 0.9994), (-0.7938, -11.33, 1.471), (-0.7952, -11.67, 1.466), (-0.5857, -11.76, 0.9906), (-0.9245, -11.4, 1.687), (-0.9834, -11.43, 1.837), (-0.984, -11.58, 1.834), (-0.9254, -11.6, 1.683), (-0.7952, -11.67, 1.466), (-0.9254, -11.6, 1.683), (-1.326, -11.6, 1.676), (-1.448, -11.66, 1.453), (-0.7938, -11.33, 1.471), (-0.9245, -11.4, 1.687), (-0.9254, -11.6, 1.683), (-0.7952, -11.67, 1.466), (-1.447, -11.33, 1.458), (-1.325, -11.39, 1.679), (-0.9245, -11.4, 1.687), (-0.7938, -11.33, 1.471), (-1.273, -11.43, 1.831), (-1.273, -11.58, 1.829), (-0.984, -11.58, 1.834), (-0.9834, -11.43, 1.837), (-1.325, -11.39, 1.679), (-1.273, -11.43, 1.831), (-0.9834, -11.43, 1.837), (-0.9245, -11.4, 1.687), (-1.326, -11.6, 1.676), (-1.273, -11.58, 1.829), (-1.273, -11.43, 1.831), (-1.325, -11.39, 1.679), (-0.9254, -11.6, 1.683), (-0.984, -11.58, 1.834), (-1.273, -11.58, 1.829), (-1.326, -11.6, 1.676), (-0.332, -8.539, -0.715), (-0.5597, -10.29, -0.625), (-1.464, -10.26, -0.6433), (-1.417, -8.451, -0.737), (-0.405, -8.639, 0.7072), (-0.5987, -10.32, 0.4315), (-0.5597, -10.29, -0.625), (-0.332, -8.539, -0.715), (-1.396, -8.544, 0.6879), (-1.462, -10.3, 0.4147), (-0.5987, -10.32, 0.4315), (-0.405, -8.639, 0.7072), (-1.417, -8.451, -0.737), (-1.464, -10.26, -0.6433), (-1.462, -10.3, 0.4147), (-1.396, -8.544, 0.6879)], [], [(0, 1, 2), (0, 2, 3), (4, 5, 6), (4, 6, 7), (8, 9, 10), (8, 10, 11), (12, 13, 14), (12, 14, 15), (16, 17, 18), (16, 18, 19), (20, 21, 22), (20, 22, 23), (24, 25, 26), (24, 26, 27), (28, 29, 30), (28, 30, 31), (32, 33, 34), (32, 34, 35), (36, 37, 38), (36, 38, 39), (40, 41, 42), (40, 42, 43), (44, 45, 46), (44, 46, 47), (48, 49, 50), (48, 50, 51), (52, 53, 54), (52, 54, 55), (56, 57, 58), (56, 58, 59), (60, 61, 62), (60, 62, 63), (64, 65, 66), (64, 66, 67), (68, 69, 70), (68, 70, 71), (72, 73, 74), (72, 74, 75), (76, 77, 78), (76, 78, 79), (80, 81, 82), (80, 82, 83), (84, 85, 86), (84, 86, 87), (88, 89, 90), (88, 90, 91), (92, 93, 94), (92, 94, 95), (96, 97, 98), (96, 98, 99), (100, 101, 102), (100, 102, 103), (104, 105, 106), (104, 106, 107), (108, 109, 110), (108, 110, 111), (112, 113, 114), (112, 114, 115), (116, 117, 118), (116, 118, 119), (120, 121, 122), (120, 122, 123), (124, 125, 126), (124, 126, 127), (128, 129, 130), (128, 130, 131), (132, 133, 134), (132, 134, 135), (136, 137, 138), (136, 138, 139), (140, 141, 142), (140, 142, 143), (144, 145, 146), (144, 146, 147), (148, 149, 150), (148, 150, 151), (152, 153, 154), (152, 154, 155), (156, 157, 158), (156, 158, 159), (160, 161, 162), (160, 162, 163), (164, 165, 166), (164, 166, 167), (168, 169, 170), (168, 170, 171), (172, 173, 174), (172, 174, 175), (176, 177, 178), (176, 178, 179), (180, 181, 182), (180, 182, 183), (184, 185, 186), (184, 186, 187), (188, 189, 190), (188, 190, 191), (192, 193, 194), (192, 194, 195), (196, 197, 198), (196, 198, 199), (200, 201, 202), (200, 202, 203), (204, 205, 206), (204, 206, 207), (208, 209, 210), (208, 210, 211), (212, 213, 214), (212, 214, 215), (216, 217, 218), (216, 218, 219), (220, 221, 222), (220, 222, 223), (224, 225, 226), (224, 226, 227), (228, 229, 230), (228, 230, 231), (232, 233, 234), (232, 234, 235), (236, 237, 238), (236, 238, 239), (240, 241, 242), (240, 242, 243), (244, 245, 246), (244, 246, 247), (248, 249, 250), (248, 250, 251), (252, 253, 254), (252, 254, 255), (256, 257, 258), (256, 258, 259), (260, 261, 262), (260, 262, 263), (264, 265, 266), (264, 266, 267), (268, 269, 270), (268, 270, 271), (272, 273, 274), (272, 274, 275), (276, 277, 278), (276, 278, 279), (280, 281, 282), (280, 282, 283), (284, 285, 286), (284, 286, 287), (288, 289, 290), (288, 290, 291), (292, 293, 294), (292, 294, 295), (296, 297, 298), (296, 298, 299), (300, 301, 302), (300, 302, 303), (304, 305, 306), (304, 306, 307), (308, 309, 310), (308, 310, 311), (312, 313, 314), (312, 314, 315), (316, 317, 318), (316, 318, 319), (320, 321, 322), (320, 322, 323), (324, 325, 326), (324, 326, 327), (328, 329, 330), (328, 330, 331), (332, 333, 334), (332, 334, 335), (336, 337, 338), (336, 338, 339), (340, 341, 342), (340, 342, 343), (344, 345, 346), (344, 346, 347), (348, 349, 350), (348, 350, 351), (352, 353, 354), (352, 354, 355), (356, 357, 358), (356, 358, 359), (360, 361, 362), (360, 362, 363), (364, 365, 366), (364, 366, 367), (368, 369, 370), (368, 370, 371), (372, 373, 374), (372, 374, 375), (376, 377, 378), (376, 378, 379), (380, 381, 382), (380, 382, 383), (384, 385, 386), (384, 386, 387), (388, 389, 390), (388, 390, 391), (392, 393, 394), (392, 394, 395), (396, 397, 398), (396, 398, 399), (400, 401, 402), (400, 402, 403), (404, 405, 406), (404, 406, 407), (408, 409, 410), (408, 410, 411), (412, 413, 414), (412, 414, 415), (416, 417, 418), (416, 418, 419), (420, 421, 422), (420, 422, 423), (424, 425, 426), (424, 426, 427), (428, 429, 430), (428, 430, 431), (432, 433, 434), (432, 434, 435), (436, 437, 438), (436, 438, 439), (440, 441, 442), (440, 442, 443), (444, 445, 446), (444, 446, 447), (448, 449, 450), (448, 450, 451), (452, 453, 454), (452, 454, 455), (456, 457, 458), (456, 458, 459), (460, 461, 462), (460, 462, 463), (464, 465, 466), (464, 466, 467), (468, 469, 470), (468, 470, 471), (472, 473, 474), (472, 474, 475), (476, 477, 478), (476, 478, 479), (480, 481, 482), (480, 482, 483), (484, 485, 486), (484, 486, 487), (488, 489, 490), (488, 490, 491), (492, 493, 494), (492, 494, 495), (496, 497, 498), (496, 498, 499), (500, 501, 502), (500, 502, 503), (504, 505, 506), (504, 506, 507), (508, 509, 510), (508, 510, 511), (512, 513, 514), (512, 514, 515), (516, 517, 518), (516, 518, 519), (520, 521, 522), (520, 522, 523), (524, 525, 526), (524, 526, 527), (528, 529, 530), (528, 530, 531), (532, 533, 534), (532, 534, 535), (536, 537, 538), (536, 538, 539), (540, 541, 542), (540, 542, 543), (544, 545, 546), (544, 546, 547), (548, 549, 550), (548, 550, 551), (552, 553, 554), (552, 554, 555), (556, 557, 558), (556, 558, 559), (560, 561, 562), (560, 562, 563), (564, 565, 566), (564, 566, 567), (568, 569, 570), (568, 570, 571), (572, 573, 574), (572, 574, 575), (576, 577, 578), (576, 578, 579), (580, 581, 582), (580, 582, 583), (584, 585, 586), (584, 586, 587), (588, 589, 590), (588, 590, 591), (592, 593, 594), (592, 594, 595), (596, 597, 598), (596, 598, 599), (600, 601, 602), (600, 602, 603), (604, 605, 606), (604, 606, 607), (608, 609, 610), (608, 610, 611), (612, 613, 614), (612, 614, 615), (616, 617, 618), (616, 618, 619), (620, 621, 622), (620, 622, 623), (624, 625, 626), (624, 626, 627), (628, 629, 630), (628, 630, 631), (632, 633, 634), (632, 634, 635), (636, 637, 638), (636, 638, 639), (640, 641, 642), (640, 642, 643), (644, 645, 646), (644, 646, 647), (648, 649, 650), (648, 650, 651), (652, 653, 654), (652, 654, 655), (656, 657, 658), (656, 658, 659), (660, 661, 662), (660, 662, 663), (664, 665, 666), (664, 666, 667), (668, 669, 670), (668, 670, 671), (672, 673, 674), (672, 674, 675), (676, 677, 678), (676, 678, 679), (680, 681, 682), (680, 682, 683), (684, 685, 686), (684, 686, 687), (688, 689, 690), (688, 690, 691), (692, 693, 694), (692, 694, 695), (696, 697, 698), (696, 698, 699), (700, 701, 702), (700, 702, 703), (704, 705, 706), (704, 706, 707), (708, 709, 710), (708, 710, 711), (712, 713, 714), (712, 714, 715), (716, 717, 718), (716, 718, 719), (720, 721, 722), (720, 722, 723), (724, 725, 726), (724, 726, 727), (728, 729, 730), (728, 730, 731), (732, 733, 734), (732, 734, 735), (736, 737, 738), (736, 738, 739), (740, 741, 742), (740, 742, 743), (744, 745, 746), (744, 746, 747), (748, 749, 750), (748, 750, 751), (752, 753, 754), (752, 754, 755), (756, 757, 758), (756, 758, 759), (760, 761, 762), (760, 762, 763), (764, 765, 766), (764, 766, 767), (768, 769, 770), (768, 770, 771), (772, 773, 774), (772, 774, 775), (776, 777, 778), (776, 778, 779), (780, 781, 782), (780, 782, 783), (784, 785, 786), (784, 786, 787), (788, 789, 790), (788, 790, 791), (792, 793, 794), (792, 794, 795), (796, 797, 798), (796, 798, 799), (800, 801, 802), (800, 802, 803), (804, 805, 806), (804, 806, 807), (808, 809, 810), (808, 810, 811), (812, 813, 814), (812, 814, 815), (816, 817, 818), (816, 818, 819), (820, 821, 822), (820, 822, 823), (824, 825, 826), (824, 826, 827), (828, 829, 830), (828, 830, 831), (832, 833, 834), (832, 834, 835), (836, 837, 838), (836, 838, 839), (840, 841, 842), (840, 842, 843), (844, 845, 846), (844, 846, 847), (848, 849, 850), (848, 850, 851), (852, 853, 854), (852, 854, 855), (856, 857, 858), (856, 858, 859), (860, 861, 862), (860, 862, 863), (864, 865, 866), (864, 866, 867), (868, 869, 870), (868, 870, 871), (872, 873, 874), (872, 874, 875), (876, 877, 878), (876, 878, 879), (880, 881, 882), (880, 882, 883), (884, 885, 886), (884, 886, 887), (888, 889, 890), (888, 890, 891), (892, 893, 894), (892, 894, 895), (896, 897, 898), (896, 898, 899), (900, 901, 902), (900, 902, 903), (904, 905, 906), (904, 906, 907), (908, 909, 910), (908, 910, 911), (912, 913, 914), (912, 914, 915), (916, 917, 918), (916, 918, 919), (920, 921, 922), (920, 922, 923), (924, 925, 926), (924, 926, 927), (928, 929, 930), (928, 930, 931), (932, 933, 934), (932, 934, 935), (936, 937, 938), (936, 938, 939), (940, 941, 942), (940, 942, 943), (944, 945, 946), (944, 946, 947), (948, 949, 950), (948, 950, 951), (952, 953, 954), (952, 954, 955), (956, 957, 958), (956, 958, 959), (960, 961, 962), (960, 962, 963), (964, 965, 966), (964, 966, 967), (968, 969, 970), (968, 970, 971), (972, 973, 974), (972, 974, 975), (976, 977, 978), (976, 978, 979), (980, 981, 982), (980, 982, 983), (984, 985, 986), (984, 986, 987), (988, 989, 990), (988, 990, 991), (992, 993, 994), (992, 994, 995), (996, 997, 998), (996, 998, 999), (1000, 1001, 1002), (1000, 1002, 1003), (1004, 1005, 1006), (1004, 1006, 1007), (1008, 1009, 1010), (1008, 1010, 1011), (1012, 1013, 1014), (1012, 1014, 1015), (1016, 1017, 1018), (1016, 1018, 1019), (1020, 1021, 1022), (1020, 1022, 1023), (1024, 1025, 1026), (1024, 1026, 1027), (1028, 1029, 1030), (1028, 1030, 1031), (1032, 1033, 1034), (1032, 1034, 1035), (1036, 1037, 1038), (1036, 1038, 1039), (1040, 1041, 1042), (1040, 1042, 1043), (1044, 1045, 1046), (1044, 1046, 1047), (1048, 1049, 1050), (1048, 1050, 1051), (1052, 1053, 1054), (1052, 1054, 1055), (1056, 1057, 1058), (1056, 1058, 1059), (1060, 1061, 1062), (1060, 1062, 1063), (1064, 1065, 1066), (1064, 1066, 1067), (1068, 1069, 1070), (1068, 1070, 1071), (1072, 1073, 1074), (1072, 1074, 1075), (1076, 1077, 1078), (1076, 1078, 1079), (1080, 1081, 1082), (1080, 1082, 1083), (1084, 1085, 1086), (1084, 1086, 1087), (1088, 1089, 1090), (1088, 1090, 1091), (1092, 1093, 1094), (1092, 1094, 1095), (1096, 1097, 1098), (1096, 1098, 1099), (1100, 1101, 1102), (1100, 1102, 1103), (1104, 1105, 1106), (1104, 1106, 1107), (1108, 1109, 1110), (1108, 1110, 1111), (1112, 1113, 1114), (1112, 1114, 1115), (1116, 1117, 1118), (1116, 1118, 1119), (1120, 1121, 1122), (1120, 1122, 1123), (1124, 1125, 1126), (1124, 1126, 1127), (1128, 1129, 1130), (1128, 1130, 1131), (1132, 1133, 1134), (1132, 1134, 1135), (1136, 1137, 1138), (1136, 1138, 1139), (1140, 1141, 1142), (1140, 1142, 1143), (1144, 1145, 1146), (1144, 1146, 1147), (1148, 1149, 1150), (1148, 1150, 1151), (1152, 1153, 1154), (1152, 1154, 1155), (1156, 1157, 1158), (1156, 1158, 1159), (1160, 1161, 1162), (1160, 1162, 1163), (1164, 1165, 1166), (1164, 1166, 1167), (1168, 1169, 1170), (1168, 1170, 1171), (1172, 1173, 1174), (1172, 1174, 1175), (1176, 1177, 1178), (1176, 1178, 1179), (1180, 1181, 1182), (1180, 1182, 1183), (1184, 1185, 1186), (1184, 1186, 1187), (1188, 1189, 1190), (1188, 1190, 1191), (1192, 1193, 1194), (1192, 1194, 1195), (1196, 1197, 1198), (1196, 1198, 1199), (1200, 1201, 1202), (1200, 1202, 1203), (1204, 1205, 1206), (1204, 1206, 1207), (1208, 1209, 1210), (1208, 1210, 1211), (1212, 1213, 1214), (1212, 1214, 1215), (1216, 1217, 1218), (1216, 1218, 1219), (1220, 1221, 1222), (1220, 1222, 1223), (1224, 1225, 1226), (1224, 1226, 1227), (1228, 1229, 1230), (1228, 1230, 1231), (1232, 1233, 1234), (1232, 1234, 1235), (1236, 1237, 1238), (1236, 1238, 1239), (1240, 1241, 1242), (1240, 1242, 1243), (1244, 1245, 1246), (1244, 1246, 1247)])
me_imagetostl_mesh0.materials.append(mat_mat0)
me_imagetostl_mesh0.update()
me_imagetostl_mesh0.normals_split_custom_set([tuple(v) for v in zip(*[iter([0.4356, -0.2794, -0.8557, 0.4356, -0.2794, -0.8557, 0.4356, -0.2795, -0.8557, 0.4357, -0.2795, -0.8556, 0.4356, -0.2796, -0.8556, 0.4356, -0.2796, -0.8556, 0.9166, -0.269, 0.2959, 0.9166, -0.269, 0.2959, 0.9166, -0.269, 0.2959, 0.9166, -0.269, 0.2959, 0.9166, -0.269, 0.2958, 0.9166, -0.269, 0.2958, 0.3385, 0.9292, 0.1481, 0.3385, 0.9292, 0.1481, 0.3385, 0.9292, 0.1481, 0.3385, 0.9292, 0.1481, 0.3386, 0.9292, 0.1481, 0.3385, 0.9292, 0.1481, 0.2036, -0.9627, 0.1782, 0.2037, -0.9627, 0.1782, 0.2037, -0.9627, 0.1782, 0.2037, -0.9627, 0.1782, 0.2036, -0.9627, 0.1782, 0.2036, -0.9627, 0.1782, 0.2458, -0.3311, 0.911, 0.2457, -0.3311, 0.9111, 0.2457, -0.3311, 0.911, 0.2458, -0.331, 0.911, 0.2458, -0.331, 0.9111, 0.2457, -0.331, 0.9111, 0.3551, -0.8325, -0.4254, 0.355, -0.8325, -0.4253, 0.355, -0.8325, -0.4254, 0.355, -0.8325, -0.4253, 0.355, -0.8325, -0.4253, 0.355, -0.8325, -0.4254, 0.2661, -0.9318, 0.2468, 0.2662, -0.9318, 0.2468, 0.2662, -0.9318, 0.2468, 0.2662, -0.9318, 0.2469, 0.2662, -0.9318, 0.2469, 0.2662, -0.9318, 0.2469, 0.2116, 0.89, -0.4039, 0.2115, 0.89, -0.404, 0.2116, 0.89, -0.4039, 0.2116, 0.89, -0.4039, 0.2116, 0.89, -0.4039, 0.2116, 0.89, -0.4039, 0.316, 0.9477, -0.04522, 0.3161, 0.9476, -0.04517, 0.3161, 0.9477, -0.04518, 0.3161, 0.9476, -0.04515, 0.316, 0.9477, -0.04518, 0.316, 0.9477, -0.04518, 0.8171, -0.3072, -0.4878, 0.8172, -0.3071, -0.4878, 0.8171, -0.3072, -0.4878, 0.8172, -0.3072, -0.4877, 0.8172, -0.3071, -0.4877, 0.8172, -0.3072, -0.4878, 0.965, -0.2442, -0.09563, 0.965, -0.2441, -0.09565, 0.965, -0.2441, -0.09564, 0.965, -0.2441, -0.09565, 0.965, -0.2441, -0.09565, 0.965, -0.2441, -0.09564, 0.9094, 0.4039, -0.09946, 0.9094, 0.4038, -0.09945, 0.9094, 0.4039, -0.09946, 0.9094, 0.4038, -0.0994, 0.9094, 0.4039, -0.09946, 0.9094, 0.4039, -0.09945, 0.9948, -4.758e-05, -0.1023, 0.9948, -3.57e-05, -0.1023, 0.9948, -3.374e-05, -0.1023, 0.9948, -3.346e-05, -0.1023, 0.9948, -4.841e-05, -0.1023, 0.9948, -3.182e-05, -0.1023, 0.7633, 0.3524, -0.5415, 0.7633, 0.3524, -0.5415, 0.7633, 0.3524, -0.5415, 0.7633, 0.3524, -0.5415, 0.7632, 0.3524, -0.5416, 0.7632, 0.3524, -0.5415, 0.8485, 0.09049, -0.5214, 0.8485, 0.09054, -0.5214, 0.8485, 0.09048, -0.5214, 0.8485, 0.09051, -0.5214, 0.8485, 0.09052, -0.5214, 0.8485, 0.09055, -0.5214, 0.3366, 0.4298, 0.8378, 0.3366, 0.4298, 0.8378, 0.3366, 0.4298, 0.8378, 0.3367, 0.4297, 0.8379, 0.3365, 0.4298, 0.8379, 0.3366, 0.4298, 0.8379, 0.3367, 0.01344, 0.9415, 0.3365, 0.01348, 0.9416, 0.3366, 0.01348, 0.9416, 0.3366, 0.01343, 0.9415, 0.3366, 0.01344, 0.9415, 0.3366, 0.01346, 0.9416, 0.8519, 0.4378, 0.2874, 0.8519, 0.4378, 0.2874, 0.8519, 0.4377, 0.2874, 0.8519, 0.4378, 0.2874, 0.8519, 0.4378, 0.2874, 0.8519, 0.4378, 0.2874, 0.9621, 3.725e-05, 0.2728, 0.9621, 2.816e-05, 0.2728, 0.9621, 3.105e-05, 0.2728, 0.9621, 4.634e-05, 0.2728, 0.9621, 3.352e-05, 0.2728, 0.9621, 1.687e-05, 0.2728, 0.2262, 0.3506, -0.9088, 0.2261, 0.3505, -0.9089, 0.226, 0.3505, -0.9089, 0.226, 0.3506, -0.9089, 0.2261, 0.3506, -0.9088, 0.2261, 0.3506, -0.9088, -0.05864, 0.9119, 0.4062, -0.05866, 0.9119, 0.4062, -0.05866, 0.9119, 0.4062, -0.05854, 0.9119, 0.4063, -0.05866, 0.9119, 0.4063, -0.05859, 0.9119, 0.4063, 0.03872, -0.9744, -0.2213, 0.03868, -0.9744, -0.2213, 0.03867, -0.9744, -0.2213, 0.03879, -0.9744, -0.2213, 0.03869, -0.9744, -0.2213, 0.03871, -0.9744, -0.2213, 0.2444, -0.9203, 0.3054, 0.2444, -0.9203, 0.3054, 0.2444, -0.9203, 0.3054, 0.2443, -0.9203, 0.3054, 0.2446, -0.9203, 0.3054, 0.2445, -0.9203, 0.3054, -0.004951, -0.9139, 0.4059, 0.0001705, -0.9139, 0.406, -0.00488, -0.9139, 0.4059, -0.00501, -0.9139, 0.4059, -0.004848, -0.9139, 0.4059, -0.005002, -0.9139, 0.4059, 0.03117, -0.9995, 0.0004018, 0.03116, -0.9995, 0.0004019, 0.03117, -0.9995, 0.0004015, 0.03115, -0.9995, 0.0004038, 0.03125, -0.9995, 0.0004005, 0.03117, -0.9995, 0.000403, 0.9894, 0.1278, 0.06855, 0.9894, 0.1278, 0.06854, 0.9894, 0.1278, 0.06854, 0.9894, 0.1278, 0.06854, 0.9894, 0.1278, 0.06854, 0.9894, 0.1278, 0.06854, -0.06745, 0.9923, 0.1037, -0.06757, 0.9923, 0.1037, -0.06747, 0.9923, 0.1037, -0.06752, 0.9923, 0.1037, -0.06762, 0.9923, 0.1037, -0.06747, 0.9923, 0.1037, -0.06898, 0.9971, -0.03208, -0.06904, 0.9971, -0.03208, -0.06892, 0.9971, -0.03208, -0.06892, 0.9971, -0.032, -0.06889, 0.9971, -0.03201, -0.06899, 0.9971, -0.03198, 0.2021, 0.01542, 0.9792, 0.2021, 0.01542, 0.9792, 0.2021, 0.01542, 0.9792, 0.2021, 0.01539, 0.9792, 0.2022, 0.01537, 0.9792, 0.2021, 0.01538, 0.9792, 0.005277, 0.9636, 0.2675, 0.005301, 0.9636, 0.2675, 0.005254, 0.9636, 0.2675, 0.005239, 0.9636, 0.2675, 0.005304, 0.9636, 0.2675, 0.005209, 0.9636, 0.2674, -0.5296, 0.848, 0.01877, -0.5296, 0.848, 0.01873, -0.5296, 0.8481, 0.01875, -0.5297, 0.848, 0.01874, -0.5297, 0.848, 0.01874, -0.5297, 0.848, 0.01874, 0.2075, -0.00105, 0.9782, 0.2075, -0.001051, 0.9782, 0.2074, -0.001046, 0.9782, 0.2076, -0.001056, 0.9782, 0.2074, -0.001027, 0.9782, 0.2074, -0.001024, 0.9782, 0.06713, -0.9973, 0.02922, 0.0671, -0.9973, 0.02923, 0.06715, -0.9973, 0.02922, 0.06709, -0.9973, 0.02917, 0.06716, -0.9973, 0.02917, 0.06706, -0.9973, 0.02918, 0.2145, 0.02069, 0.9765, 0.2145, 0.02069, 0.9765, 0.2145, 0.02068, 0.9765, 0.2146, 0.02068, 0.9765, 0.2145, 0.02069, 0.9765, 0.2144, 0.02071, 0.9765, 0.8635, -0.5031, 0.03438, 0.8635, -0.5031, 0.03437, 0.8635, -0.5031, 0.03437, 0.8635, -0.5031, 0.03435, 0.8635, -0.5031, 0.03439, 0.8635, -0.5031, 0.03439, 0.998, 0.00597, 0.06244, 0.998, 0.005974, 0.06244, 0.998, 0.005975, 0.06244, 0.998, 0.005973, 0.06244, 0.998, 0.005972, 0.06244, 0.998, 0.005972, 0.06244, 0.6548, 0.005854, -0.7557, 0.6549, 0.005872, -0.7557, 0.6549, 0.005873, -0.7557, 0.6548, 0.005864, -0.7557, 0.6548, 0.005856, -0.7557, 0.6548, 0.005859, -0.7557, 0.6412, -0.004029, -0.7674, 0.6412, -0.004013, -0.7674, 0.6411, -0.004062, -0.7674, 0.6412, -0.004035, -0.7674, 0.6411, -0.004084, -0.7674, 0.6412, -0.00401, -0.7674, 0.9995, 0.008107, -0.03038, 0.9995, 0.008109, -0.03038, 0.9995, 0.008107, -0.03038, 0.9995, 0.008104, -0.03038, 0.9995, 0.008107, -0.03037, 0.9995, 0.008107, -0.03037, 0.5613, 0.8269, 0.0338, 0.5614, 0.8269, 0.03384, 0.5613, 0.8269, 0.03381, 0.5614, 0.8268, 0.03383, 0.5613, 0.8269, 0.03376, 0.5614, 0.8269, 0.0338, 0.5311, -0.847, -0.02252, 0.531, -0.8471, -0.02251, 0.531, -0.8471, -0.02249, 0.531, -0.8471, -0.02244, 0.5311, -0.847, -0.02249, 0.531, -0.8471, -0.02241, 0.2916, 0.9541, 0.0683, 0.2916, 0.9541, 0.06829, 0.2916, 0.9541, 0.06829, 0.2915, 0.9541, 0.06826, 0.2917, 0.9541, 0.06831, 0.2916, 0.9541, 0.06827, 0.02587, 0.9985, -0.04853, 0.02587, 0.9985, -0.04853, 0.02586, 0.9985, -0.04853, 0.02586, 0.9985, -0.04842, 0.02594, 0.9985, -0.04841, 0.02584, 0.9985, -0.04842, -0.3967, 0.9153, 0.06918, -0.3966, 0.9154, 0.06913, -0.3967, 0.9154, 0.06916, -0.3966, 0.9154, 0.06916, -0.3967, 0.9154, 0.06916, -0.3967, 0.9153, 0.06917, 0.05445, 0.998, -0.03188, 0.05447, 0.998, -0.03187, 0.05449, 0.998, -0.03187, 0.0544, 0.998, -0.03185, 0.05452, 0.998, -0.03186, 0.05447, 0.998, -0.03186, 0.995, 0.05754, -0.08169, 0.995, 0.05754, -0.0817, 0.995, 0.05754, -0.08169, 0.995, 0.05753, -0.08169, 0.995, 0.05753, -0.08169, 0.995, 0.05754, -0.08168, 0.4907, -0.8696, -0.05441, 0.4906, -0.8697, -0.05439, 0.4908, -0.8696, -0.05445, 0.4907, -0.8696, -0.05439, 0.4907, -0.8696, -0.05441, 0.4907, -0.8696, -0.05438, 0.2713, -0.9615, -0.04481, 0.2712, -0.9615, -0.04478, 0.2712, -0.9615, -0.04478, 0.2712, -0.9615, -0.04479, 0.2712, -0.9615, -0.04478, 0.2712, -0.9615, -0.04476, 0.03244, -0.9882, -0.1499, 0.03239, -0.9882, -0.1499, 0.03227, -0.9882, -0.1499, 0.03235, -0.9882, -0.1499, 0.03239, -0.9882, -0.1499, 0.03237, -0.9882, -0.1499, -0.3225, 0.06556, -0.9443, -0.3226, 0.06559, -0.9443, -0.3225, 0.06558, -0.9443, -0.3225, 0.06558, -0.9443, -0.3225, 0.06556, -0.9443, -0.3225, 0.06558, -0.9443, -0.06146, -0.009944, -0.9981, -0.06136, -0.009949, -0.9981, -0.0615, -0.009941, -0.9981, -0.06134, -0.009977, -0.9981, -0.06146, -0.009969, -0.9981, -0.06148, -0.009967, -0.9981, -0.0377, 0.9991, -0.01969, -0.03767, 0.9991, -0.01969, -0.03777, 0.9991, -0.01969, -0.03779, 0.9991, -0.01968, -0.03771, 0.9991, -0.01969, -0.0377, 0.9991, -0.01969, 0.1152, -0.9933, -8.042e-05, 0.1152, -0.9933, -8.834e-05, 0.1153, -0.9933, -9.879e-05, 0.1152, -0.9933, -0.0001263, 0.1151, -0.9933, -0.0001182, 0.1153, -0.9933, -0.0001367, 0.193, -0.9809, -0.02302, 0.193, -0.9809, -0.02302, 0.1929, -0.981, -0.023, 0.193, -0.9809, -0.02305, 0.193, -0.9809, -0.02305, 0.193, -0.9809, -0.02305, -0.02865, 0.9881, -0.1513, -0.02874, 0.9881, -0.1513, -0.02872, 0.9881, -0.1513, -0.02869, 0.9881, -0.1514, -0.0286, 0.9881, -0.1514, -0.02864, 0.9881, -0.1514, -0.02436, -0.02671, -0.9993, -0.02431, -0.02671, -0.9993, -0.02424, -0.02671, -0.9993, -0.02425, -0.02666, -0.9994, -0.0243, -0.02666, -0.9993, -0.02432, -0.02666, -0.9993, 0.2433, 0.02298, 0.9697, 0.2433, 0.02298, 0.9697, 0.2433, 0.02297, 0.9697, 0.2433, 0.02294, 0.9697, 0.2433, 0.02295, 0.9697, 0.2432, 0.02297, 0.9697, -0.006318, -0.9994, 0.03462, -0.006343, -0.9994, 0.03462, -0.00621, -0.9994, 0.03462, -0.006329, -0.9994, 0.03456, -0.006379, -0.9994, 0.03456, -0.006283, -0.9994, 0.03456, -0.01772, 0.9862, -0.1647, -0.01768, 0.9862, -0.1647, -0.01765, 0.9862, -0.1647, -0.01769, 0.9862, -0.1646, -0.01761, 0.9862, -0.1646, -0.01767, 0.9862, -0.1646, -0.2065, -0.03731, -0.9777, -0.2065, -0.03732, -0.9777, -0.2066, -0.0373, -0.9777, -0.2066, -0.03729, -0.9777, -0.2066, -0.03731, -0.9777, -0.2066, -0.0373, -0.9777, 0.05256, 0.001062, 0.9986, 0.05259, 0.00106, 0.9986, 0.05256, 0.001062, 0.9986, 0.05262, 0.001056, 0.9986, 0.05266, 0.001053, 0.9986, 0.05264, 0.001055, 0.9986, 0.1634, 0.9865, 0.01019, 0.1633, 0.9865, 0.01019, 0.1635, 0.9865, 0.01022, 0.1634, 0.9865, 0.0102, 0.1633, 0.9865, 0.01019, 0.1635, 0.9865, 0.01021, -0.3766, 0.9243, -0.062, -0.3767, 0.9243, -0.06196, -0.3766, 0.9243, -0.062, -0.3767, 0.9243, -0.06197, -0.3766, 0.9243, -0.06201, -0.3766, 0.9243, -0.06198, -0.6594, -0.7517, 0.01277, -0.6595, -0.7516, 0.01271, -0.6595, -0.7516, 0.01273, -0.6594, -0.7517, 0.01276, -0.6594, -0.7517, 0.01278, -0.6594, -0.7517, 0.01277, -0.434, 0.045, 0.8998, -0.434, 0.04498, 0.8998, -0.434, 0.04496, 0.8998, -0.4341, 0.04493, 0.8997, -0.4341, 0.04495, 0.8998, -0.434, 0.04497, 0.8998, 0.573, 0.8168, 0.06747, 0.5729, 0.8168, 0.06741, 0.5729, 0.8168, 0.06741, 0.5729, 0.8168, 0.0674, 0.573, 0.8168, 0.06747, 0.5729, 0.8168, 0.06741, 0.9297, -0.3677, -0.01964, 0.9297, -0.3677, -0.01963, 0.9297, -0.3677, -0.01963, 0.9297, -0.3678, -0.0196, 0.9297, -0.3677, -0.01964, 0.9297, -0.3677, -0.01962, -0.05823, 0.002158, 0.9983, -0.0582, 0.002159, 0.9983, -0.05817, 0.002161, 0.9983, -0.05824, 0.002157, 0.9983, -0.05816, 0.002161, 0.9983, -0.0582, 0.002159, 0.9983, 0.05552, -0.01809, -0.9983, 0.05567, -0.01808, -0.9983, 0.05553, -0.01809, -0.9983, 0.05548, -0.01809, -0.9983, 0.05565, -0.01808, -0.9983, 0.05562, -0.01808, -0.9983, -0.05823, 0.002158, 0.9983, -0.0582, 0.002159, 0.9983, -0.05824, 0.002157, 0.9983, -0.05823, 0.002157, 0.9983, -0.05831, 0.002153, 0.9983, -0.0582, 0.002159, 0.9983, 0.2821, -0.9594, -0.007034, 0.2822, -0.9593, -0.007069, 0.2822, -0.9593, -0.007071, 0.2822, -0.9593, -0.00706, 0.2821, -0.9594, -0.007033, 0.2821, -0.9594, -0.007032, 0.2503, -0.03255, 0.9676, 0.2504, -0.03257, 0.9676, 0.2503, -0.03254, 0.9676, 0.2566, -0.03413, 0.9659, 0.2502, -0.03253, 0.9676, 0.2503, -0.03254, 0.9676, 0.3532, -0.08329, -0.9318, 0.3532, -0.08329, -0.9318, 0.3533, -0.08327, -0.9318, 0.3532, -0.08329, -0.9318, 0.3532, -0.0833, -0.9318, 0.3533, -0.08327, -0.9318, 0.9848, -0.1637, 0.05778, 0.9848, -0.1637, 0.05779, 0.9848, -0.1637, 0.05778, 0.9848, -0.1637, 0.05779, 0.9848, -0.1637, 0.05779, 0.9848, -0.1637, 0.05781, 0.05551, -0.01809, -0.9983, 0.05566, -0.01808, -0.9983, 0.05555, -0.01809, -0.9983, 0.0556, -0.01808, -0.9983, 0.0555, -0.01809, -0.9983, 0.05562, -0.01808, -0.9983, 0.1633, 0.9865, 0.01019, 0.1633, 0.9865, 0.01019, 0.1634, 0.9865, 0.0102, 0.1634, 0.9865, 0.01019, 0.1634, 0.9865, 0.01021, 0.1635, 0.9865, 0.01021, -0.164, -0.9865, 0.002181, -0.1641, -0.9864, 0.002169, -0.1641, -0.9864, 0.002168, -0.1641, -0.9864, 0.002172, -0.1641, -0.9864, 0.002169, -0.1641, -0.9864, 0.002162, -0.9937, 0.1102, 0.02003, -0.9937, 0.1102, 0.02003, -0.9937, 0.1102, 0.02003, -0.9937, 0.1102, 0.02003, -0.9937, 0.1102, 0.02003, -0.9937, 0.1102, 0.02002, -0.09533, -0.2315, 0.9681, -0.0953, -0.2315, 0.9682, -0.09531, -0.2315, 0.9681, -0.09526, -0.2315, 0.9682, -0.09531, -0.2315, 0.9681, -0.0953, -0.2315, 0.9682, -0.9987, -0.04678, 0.02058, -0.9987, -0.04678, 0.02058, -0.9987, -0.04678, 0.02058, -0.9987, -0.04678, 0.02058, -0.9987, -0.04678, 0.02058, -0.9987, -0.04678, 0.02058, 0.01449, -0.2541, -0.9671, 0.01456, -0.2541, -0.9671, 0.01451, -0.2541, -0.9671, 0.01443, -0.2541, -0.9671, 0.01448, -0.2541, -0.9671, 0.01446, -0.2541, -0.9671, 0.1312, -0.9914, 0.00221, 0.1312, -0.9914, 0.002208, 0.1311, -0.9914, 0.002215, 0.1311, -0.9914, 0.002217, 0.1312, -0.9914, 0.002204, 0.1311, -0.9914, 0.002218, -0.05832, 0.01216, 0.9982, -0.05823, 0.01217, 0.9982, -0.05829, 0.01216, 0.9982, -0.05816, 0.01214, 0.9982, -0.05824, 0.01213, 0.9982, -0.05831, 0.01213, 0.9982, 0.9347, -0.355, -0.01842, 0.9346, -0.3551, -0.01835, 0.9347, -0.3551, -0.0184, 0.9347, -0.3551, -0.01837, 0.9347, -0.3551, -0.0184, 0.9347, -0.3551, -0.01837, 0.05826, -0.01162, -0.9982, 0.0583, -0.01162, -0.9982, 0.05822, -0.01163, -0.9982, 0.05819, -0.01167, -0.9982, 0.05821, -0.01166, -0.9982, 0.05824, -0.01166, -0.9982, 0.9847, -0.002866, 0.1741, 0.9847, -0.002844, 0.1741, 0.9847, -0.002845, 0.1741, 0.9847, -0.002861, 0.1741, 0.9847, -0.002868, 0.1741, 0.9847, -0.002849, 0.1741, 0.03913, -0.9951, -0.09034, 0.03913, -0.9951, -0.09034, 0.03911, -0.9951, -0.09034, 0.03924, -0.9951, -0.09031, 0.03906, -0.9951, -0.09031, 0.03922, -0.9951, -0.09031, 0.268, 0.9548, -0.1287, 0.2679, 0.9548, -0.1287, 0.2678, 0.9548, -0.1287, 0.2679, 0.9548, -0.1287, 0.268, 0.9548, -0.1287, 0.268, 0.9548, -0.1287, 0.9972, 0.002752, 0.07408, 0.9972, 0.002758, 0.07408, 0.9972, 0.002758, 0.07408, 0.9972, 0.002764, 0.07409, 0.9972, 0.002757, 0.07408, 0.9972, 0.002769, 0.07409, -0.03931, 0.9981, -0.04695, -0.03939, 0.9981, -0.04694, -0.03937, 0.9981, -0.04695, -0.03933, 0.9981, -0.04696, -0.03927, 0.9981, -0.04697, -0.03939, 0.9981, -0.04696, 0.01708, -0.9967, -0.07994, 0.01723, -0.9967, -0.07994, 0.01713, -0.9967, -0.07994, 0.01712, -0.9966, -0.07999, 0.01722, -0.9966, -0.07999, 0.01724, -0.9966, -0.08, -0.002451, -0.0183, -0.9998, -0.00235, -0.0183, -0.9998, -0.002405, -0.0183, -0.9998, -0.002393, -0.01824, -0.9998, -0.002463, -0.01824, -0.9998, 1.292e-06, -0.01824, -0.9998, 0.04352, -0.9886, -0.1445, 0.04353, -0.9886, -0.1445, 0.04342, -0.9886, -0.1444, 0.04348, -0.9886, -0.1444, 0.04342, -0.9886, -0.1444, 0.04349, -0.9886, -0.1444, -0.02978, 0.9989, -0.03521, -0.02972, 0.9989, -0.03521, -0.02978, 0.9989, -0.03521, -0.02983, 0.9989, -0.03526, -0.0297, 0.9989, -0.03526, -0.02973, 0.9989, -0.03526, -0.03791, 0.9959, 0.08266, -0.03787, 0.9959, 0.08265, -0.03798, 0.9959, 0.08266, -0.0379, 0.9959, 0.08265, -0.03797, 0.9959, 0.08266, -0.03788, 0.9959, 0.08265, -0.02392, 0.9879, 0.1534, -0.02391, 0.9879, 0.1534, -0.02393, 0.9879, 0.1534, -0.02385, 0.9879, 0.1535, -0.02388, 0.9879, 0.1535, -0.02397, 0.9879, 0.1535, 0.05781, -0.9983, 0.001484, 0.05785, -0.9983, 0.001482, 0.05787, -0.9983, 0.00148, 0.05792, -0.9983, 0.001437, 0.05797, -0.9983, 0.001435, 0.05782, -0.9983, 0.001443, 0.03015, -0.9208, 0.3888, 0.03012, -0.9208, 0.3888, 0.03011, -0.9208, 0.3888, 0.03003, -0.9209, 0.3887, 0.03015, -0.9209, 0.3887, 0.0301, -0.9209, 0.3887, 0.1435, -0.9844, -0.1017, 0.1435, -0.9844, -0.1017, 0.1435, -0.9844, -0.1017, 0.1435, -0.9844, -0.1017, 0.1435, -0.9844, -0.1017, 0.1435, -0.9844, -0.1017, -0.02332, 0.9115, 0.4106, -0.02327, 0.9115, 0.4106, -0.02335, 0.9115, 0.4106, -0.02326, 0.9115, 0.4106, -0.0233, 0.9115, 0.4106, -0.02329, 0.9115, 0.4106, 0.3163, 0.3575, -0.8787, 0.3162, 0.3575, -0.8788, 0.3162, 0.3575, -0.8788, 0.3162, 0.3575, -0.8788, 0.3162, 0.3575, -0.8788, 0.3162, 0.3575, -0.8788, 0.4246, 0.01688, 0.9052, 0.4245, 0.01693, 0.9053, 0.4245, 0.01691, 0.9053, 0.4246, 0.01691, 0.9052, 0.4246, 0.01689, 0.9052, 0.4245, 0.01695, 0.9053, 0.3565, 0.4426, 0.8228, 0.3564, 0.4427, 0.8228, 0.3565, 0.4426, 0.8228, 0.3565, 0.4426, 0.8228, 0.3565, 0.4426, 0.8228, 0.3565, 0.4426, 0.8228, 0.3663, 0.93, -0.03134, 0.3663, 0.93, -0.03133, 0.3664, 0.9299, -0.03132, 0.3664, 0.93, -0.03129, 0.3663, 0.93, -0.0313, 0.3664, 0.9299, -0.03128, 0.3091, 0.8147, -0.4906, 0.3091, 0.8148, -0.4906, 0.3092, 0.8147, -0.4905, 0.3092, 0.8147, -0.4905, 0.3091, 0.8147, -0.4905, 0.3091, 0.8148, -0.4906, 0.4261, -0.9031, 0.05306, 0.4261, -0.9031, 0.05305, 0.4261, -0.9031, 0.05305, 0.4261, -0.9031, 0.05303, 0.4261, -0.9031, 0.05305, 0.4261, -0.9031, 0.05304, 0.559, -0.644, -0.5223, 0.5591, -0.6439, -0.5223, 0.5591, -0.6439, -0.5223, 0.5591, -0.6439, -0.5223, 0.5592, -0.6438, -0.5223, 0.5592, -0.6438, -0.5223, 0.3975, -0.2528, 0.8821, 0.3975, -0.2528, 0.8821, 0.3975, -0.2528, 0.8821, 0.3975, -0.2529, 0.8821, 0.3974, -0.2529, 0.8821, 0.3975, -0.2529, 0.8821, 0.3367, -0.9124, 0.2327, 0.3367, -0.9124, 0.2327, 0.3367, -0.9124, 0.2327, 0.3368, -0.9124, 0.2327, 0.3367, -0.9124, 0.2327, 0.3367, -0.9124, 0.2327, 0.376, 0.922, 0.09186, 0.3761, 0.922, 0.09188, 0.3761, 0.922, 0.09187, 0.3761, 0.922, 0.09188, 0.3761, 0.922, 0.09188, 0.376, 0.922, 0.09187, 0.2797, -0.1481, -0.9486, 0.2796, -0.1481, -0.9486, 0.2797, -0.1481, -0.9486, 0.2797, -0.148, -0.9486, 0.2797, -0.148, -0.9486, 0.2796, -0.1481, -0.9486, 0.1592, -0.9846, 0.07217, 0.1592, -0.9846, 0.07217, 0.1592, -0.9846, 0.07216, 0.1592, -0.9846, 0.07203, 0.1592, -0.9846, 0.07203, 0.1592, -0.9846, 0.07202, -0.03385, 0.964, 0.2639, -0.03388, 0.964, 0.2639, -0.0338, 0.964, 0.2639, -0.03382, 0.964, 0.2638, -0.03374, 0.964, 0.2638, -0.03382, 0.964, 0.2638, 0.1875, 0.9582, 0.2162, 0.1875, 0.9582, 0.2162, 0.1877, 0.9581, 0.2162, 0.1876, 0.9581, 0.2162, 0.1876, 0.9581, 0.2162, 0.1875, 0.9582, 0.2162, 0.3104, -0.9505, -0.01613, 0.3104, -0.9505, -0.01614, 0.3105, -0.9504, -0.01615, 0.3105, -0.9504, -0.01615, 0.3105, -0.9504, -0.01618, 0.3104, -0.9505, -0.01614, 0.08764, 0.9931, 0.07752, 0.08748, 0.9931, 0.07753, 0.08757, 0.9931, 0.07752, 0.08748, 0.9931, 0.0775, 0.08759, 0.9931, 0.07755, 0.08753, 0.9931, 0.07752, 0.9994, 0.01572, -0.03033, 0.9994, 0.01572, -0.03033, 0.9994, 0.01572, -0.03033, 0.9994, 0.01571, -0.03033, 0.9994, 0.01571, -0.03033, 0.9994, 0.01571, -0.03033, 0.6743, -0.7381, 0.02464, 0.6743, -0.7381, 0.02464, 0.6743, -0.738, 0.02461, 0.6743, -0.7381, 0.02456, 0.6742, -0.7381, 0.02463, 0.6742, -0.7381, 0.02461, -0.3099, 0.9507, 0.01399, -0.3099, 0.9507, 0.01401, -0.3099, 0.9507, 0.014, -0.3099, 0.9507, 0.01396, -0.3099, 0.9507, 0.01399, -0.3099, 0.9507, 0.01399, 0.03649, -0.9913, 0.1268, 0.03655, -0.9913, 0.1268, 0.03654, -0.9913, 0.1268, 0.03664, -0.9912, 0.1268, 0.03659, -0.9912, 0.1268, 0.0365, -0.9913, 0.1268, -0.9998, -0.01959, -0.004362, -0.9998, -0.01959, -0.00436, -0.9998, -0.01959, -0.004361, -0.9998, -0.01959, -0.004362, -0.9998, -0.01959, -0.004359, -0.9998, -0.01959, -0.00436, 0.01898, -0.9994, 0.03054, 0.01896, -0.9994, 0.03054, 0.01895, -0.9994, 0.03054, 0.01901, -0.9994, 0.0305, 0.01898, -0.9994, 0.0305, 0.01895, -0.9994, 0.0305, -0.9991, -0.03364, 0.02522, -0.9991, -0.03364, 0.02522, -0.9991, -0.03364, 0.02522, -0.9991, -0.03364, 0.02522, -0.9991, -0.03364, 0.02523, -0.9991, -0.03364, 0.02522, -0.02165, 0.9914, 0.1292, -0.02178, 0.9914, 0.1292, -0.02162, 0.9914, 0.1292, -0.02157, 0.9914, 0.1292, -0.02174, 0.9914, 0.1292, -0.0216, 0.9914, 0.1292, -0.03066, 0.9806, 0.1938, -0.03068, 0.9806, 0.1938, -0.0307, 0.9806, 0.1938, -0.03074, 0.9806, 0.1938, -0.03069, 0.9806, 0.1938, -0.03068, 0.9806, 0.1938, -0.9906, 0.02051, -0.1355, -0.9906, 0.02052, -0.1355, -0.9906, 0.02052, -0.1355, -0.9906, 0.02044, -0.1355, -0.9906, 0.02045, -0.1355, -0.9906, 0.02045, -0.1355, 0.00978, -0.9794, 0.2017, 0.009794, -0.9794, 0.2017, 0.009767, -0.9794, 0.2017, 0.009681, -0.9794, 0.2017, 0.009754, -0.9794, 0.2017, 0.009755, -0.9794, 0.2017, 0.9828, -0.03373, 0.1817, 0.9828, -0.03375, 0.1817, 0.9828, -0.03374, 0.1817, 0.9828, -0.03372, 0.1817, 0.9828, -0.03372, 0.1817, 0.9828, -0.03371, 0.1817, 0.9988, -0.02241, 0.04369, 0.9988, -0.0224, 0.0437, 0.9988, -0.0224, 0.0437, 0.9988, -0.02243, 0.04372, 0.9988, -0.02243, 0.04372, 0.9988, -0.02243, 0.04372, 0.02184, -0.9979, 0.06048, 0.02202, -0.9979, 0.06048, 0.02194, -0.9979, 0.06048, 0.02188, -0.9979, 0.06054, 0.02195, -0.9979, 0.06054, 0.02192, -0.9979, 0.06054, -0.9972, 0.02883, -0.06965, -0.9972, 0.02883, -0.06965, -0.9972, 0.02882, -0.06966, -0.9972, 0.02881, -0.06967, -0.9972, 0.02881, -0.06968, -0.9972, 0.02881, -0.06968, 0.1112, 0.9896, -0.09168, 0.1112, 0.9896, -0.09167, 0.1113, 0.9896, -0.09166, 0.1112, 0.9895, -0.09176, 0.1113, 0.9895, -0.09176, 0.1112, 0.9895, -0.09176, 0.003973, 0.01624, -0.9999, 0.00409, 0.01624, -0.9999, 0.004084, 0.01624, -0.9999, 0.004032, 0.01619, -0.9999, 0.003993, 0.01619, -0.9999, 0.004045, 0.01619, -0.9999, 1.0, 0.003682, 0.00412, 1.0, 0.003682, 0.00412, 1.0, 0.003681, 0.00412, 1.0, 0.003682, 0.00412, 1.0, 0.003682, 0.00412, 1.0, 0.003682, 0.00412, -0.9996, -0.02952, -0.004517, -0.9996, -0.02952, -0.004519, -0.9996, -0.02952, -0.00452, -0.9996, -0.02952, -0.004519, -0.9996, -0.02952, -0.004517, -0.9996, -0.02952, -0.004518, -0.02026, 0.9997, 0.0161, -0.02035, 0.9997, 0.0161, -0.02032, 0.9997, 0.0161, -0.02028, 0.9997, 0.0161, -0.0203, 0.9997, 0.0161, -0.02028, 0.9997, 0.0161, -0.002733, -0.2273, 0.9738, -0.002762, -0.2273, 0.9738, -0.002756, -0.2273, 0.9738, -0.002824, -0.2273, 0.9738, -0.002818, -0.2273, 0.9738, -0.002871, -0.2273, 0.9738, 0.00717, 0.01627, -0.9998, 0.007051, 0.01627, -0.9998, 0.007064, 0.01627, -0.9998, 0.007023, 0.01627, -0.9998, 0.00709, 0.01627, -0.9998, 0.007098, 0.01627, -0.9998, -0.007153, -0.01627, 0.9998, -0.007098, -0.01627, 0.9998, -0.007168, -0.01628, 0.9998, -0.007138, -0.01627, 0.9998, -0.007073, -0.01627, 0.9998, -0.007146, -0.01627, 0.9998, 0.9998, 0.01959, 0.004361, 0.9998, 0.01959, 0.00436, 0.9998, 0.01959, 0.004361, 0.9998, 0.01959, 0.00436, 0.9998, 0.01959, 0.004361, 0.9998, 0.01959, 0.004361, 0.8762, -0.4819, -0.004346, 0.8762, -0.4819, -0.004318, 0.8762, -0.4819, -0.004303, 0.8762, -0.4819, -0.004348, 0.8762, -0.4819, -0.004338, 0.8762, -0.4819, -0.004299, 0.9294, -0.369, -0.002248, 0.9294, -0.369, -0.002232, 0.9294, -0.369, -0.002228, 0.9294, -0.369, -0.002259, 0.9294, -0.369, -0.002244, 0.9294, -0.369, -0.002203, 0.01101, -0.1955, -0.9806, 0.01113, -0.1955, -0.9806, 0.01108, -0.1955, -0.9806, 0.01104, -0.1955, -0.9806, 0.0111, -0.1955, -0.9806, 0.01109, -0.1955, -0.9806, -0.9142, -0.4052, -0.01026, -0.9142, -0.4051, -0.01029, -0.9142, -0.4051, -0.01029, -0.9142, -0.4051, -0.01029, -0.9142, -0.4052, -0.01027, -0.9142, -0.4051, -0.01027, -0.9315, -0.3635, -0.009689, -0.9315, -0.3636, -0.009626, -0.9315, -0.3635, -0.00967, -0.9315, -0.3635, -0.009647, -0.9315, -0.3635, -0.009681, -0.9315, -0.3635, -0.009647, 0.01242, -0.2687, -0.9632, 0.01237, -0.2687, -0.9632, 0.01235, -0.2687, -0.9632, 0.01235, -0.2687, -0.9631, 0.01245, -0.2687, -0.9632, 0.01242, -0.2687, -0.9632, -0.8566, -0.5158, -0.01188, -0.8566, -0.5158, -0.01182, -0.8566, -0.5158, -0.01183, -0.8566, -0.5158, -0.01183, -0.8566, -0.5158, -0.01187, -0.8566, -0.5158, -0.01184, -0.001142, -0.2999, 0.954, -0.001195, -0.2999, 0.954, -0.001315, -0.2999, 0.954, -0.00134, -0.2999, 0.954, -0.001173, -0.2999, 0.954, -0.00128, -0.2999, 0.954, 0.01971, -0.9997, -0.01613, 0.01965, -0.9997, -0.01613, 0.01962, -0.9997, -0.01613, 0.01969, -0.9997, -0.01613, 0.01965, -0.9997, -0.01613, 0.01969, -0.9997, -0.01613, -0.00337, -0.2021, 0.9794, -0.003256, -0.2021, 0.9794, -0.003346, -0.2021, 0.9794, -0.003378, -0.2021, 0.9794, -0.003293, -0.2021, 0.9794, -0.003381, -0.2021, 0.9794, 0.9451, -0.3267, -0.001518, 0.9451, -0.3267, -0.001513, 0.9444, -0.3288, 0.0005273, 0.9451, -0.3267, -0.001504, 0.9451, -0.3267, -0.001515, 0.9451, -0.3268, -0.001487, 0.01069, -0.1701, -0.9854, 0.01061, -0.1702, -0.9854, 0.01058, -0.1701, -0.9854, 0.01068, -0.1702, -0.9854, 0.01062, -0.1702, -0.9854, 0.01062, -0.1701, -0.9854, -0.01742, 0.9985, -0.05284, -0.01733, 0.9985, -0.05284, -0.01735, 0.9985, -0.05284, -0.01724, 0.9985, -0.05286, -0.01729, 0.9985, -0.05286, -0.01731, 0.9985, -0.05286, -0.9916, -0.03793, -0.1238, -0.9916, -0.03794, -0.1238, -0.9916, -0.03794, -0.1238, -0.9916, -0.03793, -0.1237, -0.9916, -0.03794, -0.1237, -0.9916, -0.03794, -0.1237, 0.02953, -0.9874, -0.1554, 0.02952, -0.9874, -0.1554, 0.02947, -0.9874, -0.1554, 0.02952, -0.9874, -0.1554, 0.02948, -0.9874, -0.1554, 0.02954, -0.9874, -0.1554, 0.9995, -0.01091, 0.03077, 0.9995, -0.01091, 0.03077, 0.9995, -0.01091, 0.03077, 0.9995, -0.01094, 0.03078, 0.9995, -0.01094, 0.03078, 0.9995, -0.01094, 0.03078, -0.4355, -0.2796, -0.8556, -0.4356, -0.2796, -0.8556, -0.4356, -0.2795, -0.8556, -0.4356, -0.2794, -0.8557, -0.4355, -0.2795, -0.8557, -0.4357, -0.2794, -0.8556, -0.9166, -0.269, 0.2958, -0.9166, -0.269, 0.2959, -0.9166, -0.269, 0.2958, -0.9166, -0.269, 0.2959, -0.9166, -0.269, 0.2959, -0.9166, -0.269, 0.2959, -0.3385, 0.9292, 0.1481, -0.3385, 0.9292, 0.1481, -0.3386, 0.9292, 0.1481, -0.3385, 0.9292, 0.1481, -0.3384, 0.9293, 0.1481, -0.3385, 0.9292, 0.1481, -0.2037, -0.9627, 0.1782, -0.2036, -0.9627, 0.1782, -0.2037, -0.9627, 0.1782, -0.2037, -0.9627, 0.1782, -0.2037, -0.9627, 0.1782, -0.2037, -0.9627, 0.1782, -0.2457, -0.331, 0.9111, -0.2456, -0.331, 0.9111, -0.2457, -0.331, 0.9111, -0.2457, -0.3311, 0.9111, -0.2457, -0.3311, 0.9111, -0.2458, -0.3311, 0.911, -0.355, -0.8325, -0.4254, -0.355, -0.8325, -0.4254, -0.355, -0.8325, -0.4254, -0.355, -0.8325, -0.4254, -0.355, -0.8325, -0.4253, -0.355, -0.8325, -0.4253, -0.2662, -0.9318, 0.2469, -0.2662, -0.9318, 0.2469, -0.2662, -0.9318, 0.2469, -0.2661, -0.9318, 0.2469, -0.2661, -0.9318, 0.2469, -0.2662, -0.9318, 0.2468, -0.2116, 0.89, -0.4039, -0.2116, 0.89, -0.4039, -0.2116, 0.89, -0.4039, -0.2116, 0.89, -0.4039, -0.2116, 0.89, -0.4039, -0.2117, 0.89, -0.4039, -0.3161, 0.9477, -0.04517, -0.3159, 0.9477, -0.04522, -0.316, 0.9477, -0.04519, -0.316, 0.9477, -0.0452, -0.316, 0.9477, -0.0452, -0.316, 0.9477, -0.04521, -0.8171, -0.3072, -0.4878, -0.8172, -0.3071, -0.4877, -0.8171, -0.3072, -0.4878, -0.8172, -0.3071, -0.4878, -0.816, -0.3098, -0.4881, -0.8172, -0.3071, -0.4878, -0.965, -0.2441, -0.09564, -0.965, -0.2442, -0.09564, -0.965, -0.2441, -0.09565, -0.965, -0.2441, -0.09565, -0.965, -0.2441, -0.09565, -0.965, -0.2441, -0.09564, -0.9094, 0.4038, -0.09942, -0.9094, 0.4038, -0.09943, -0.9094, 0.4038, -0.0994, -0.9094, 0.4038, -0.09944, -0.9094, 0.4039, -0.09948, -0.9094, 0.4038, -0.09943, -0.9948, -3.774e-05, -0.1023, -0.9948, -4.319e-05, -0.1023, -0.9948, -3.503e-05, -0.1023, -0.9948, -3.421e-05, -0.1023, -0.9948, -3.804e-05, -0.1023, -0.9948, -3.738e-05, -0.1023, -0.7632, 0.3524, -0.5416, -0.7633, 0.3524, -0.5415, -0.7632, 0.3524, -0.5415, -0.7633, 0.3524, -0.5415, -0.7633, 0.3524, -0.5416, -0.7633, 0.3524, -0.5415, -0.8485, 0.09055, -0.5214, -0.8485, 0.09052, -0.5214, -0.8485, 0.09051, -0.5214, -0.8485, 0.09048, -0.5214, -0.8485, 0.09054, -0.5214, -0.8485, 0.0905, -0.5214, -0.3365, 0.4298, 0.8379, -0.3365, 0.4298, 0.8379, -0.3367, 0.4297, 0.8379, -0.3366, 0.4298, 0.8378, -0.3365, 0.4298, 0.8379, -0.3366, 0.4298, 0.8378, -0.3366, 0.01345, 0.9416, -0.3367, 0.01343, 0.9415, -0.3366, 0.01345, 0.9416, -0.3366, 0.01345, 0.9415, -0.3365, 0.01349, 0.9416, -0.3366, 0.01345, 0.9415, -0.8519, 0.4378, 0.2874, -0.8519, 0.4378, 0.2874, -0.8519, 0.4378, 0.2874, -0.8519, 0.4378, 0.2874, -0.8519, 0.4378, 0.2874, -0.8519, 0.4378, 0.2874, -0.9621, 1.383e-05, 0.2728, -0.9621, 5.051e-05, 0.2728, -0.9621, 4.5e-05, 0.2728, -0.9621, 4.867e-05, 0.2728, -0.9621, 4.283e-05, 0.2728, -0.9621, 4.962e-05, 0.2728, -0.2261, 0.3506, -0.9088, -0.2261, 0.3506, -0.9088, -0.226, 0.3506, -0.9088, -0.226, 0.3505, -0.9089, -0.226, 0.3505, -0.9089, -0.2261, 0.3506, -0.9088, 0.05857, 0.9119, 0.4063, 0.05857, 0.9119, 0.4063, 0.05868, 0.9119, 0.4063, 0.05862, 0.9119, 0.4062, 0.05866, 0.9119, 0.4062, 0.05868, 0.9119, 0.4062, -0.03722, -0.9745, -0.2212, -0.03867, -0.9744, -0.2213, -0.03868, -0.9744, -0.2213, -0.0387, -0.9744, -0.2213, -0.03864, -0.9744, -0.2213, -0.03867, -0.9744, -0.2213, -0.2446, -0.9203, 0.3054, -0.2445, -0.9203, 0.3054, -0.2444, -0.9203, 0.3054, -0.2444, -0.9203, 0.3054, -0.2444, -0.9203, 0.3054, -0.2444, -0.9203, 0.3054, 0.01891, -0.9137, 0.406, 0.004964, -0.9139, 0.4059, 0.00496, -0.9139, 0.4059, 0.004926, -0.9139, 0.4059, 0.004843, -0.9139, 0.4059, 0.00483, -0.9139, 0.4059, -0.03112, -0.9995, 0.0004046, -0.03121, -0.9995, 0.0004019, -0.03121, -0.9995, 0.0004017, -0.03129, -0.9995, 0.0003978, -0.03114, -0.9995, 0.0004023, -0.0312, -0.9995, 0.0004005, -0.9894, 0.1278, 0.06854, -0.9894, 0.1278, 0.06854, -0.9894, 0.1278, 0.06854, -0.9894, 0.1278, 0.06855, -0.9894, 0.1278, 0.06854, -0.9894, 0.1278, 0.06854, 0.06754, 0.9923, 0.1037, 0.06751, 0.9923, 0.1037, 0.06743, 0.9923, 0.1037, 0.06756, 0.9923, 0.1037, 0.06747, 0.9923, 0.1037, 0.06743, 0.9923, 0.1037, 0.06893, 0.9971, -0.032, 0.06889, 0.9971, -0.03201, 0.06888, 0.9971, -0.03201, 0.06895, 0.9971, -0.03208, 0.06895, 0.9971, -0.03208, 0.06892, 0.9971, -0.03208, -0.2021, 0.01539, 0.9793, -0.2021, 0.01539, 0.9792, -0.2021, 0.01538, 0.9792, -0.2021, 0.01542, 0.9792, -0.2021, 0.01543, 0.9793, -0.2021, 0.01542, 0.9792, -0.005262, 0.9636, 0.2675, -0.005382, 0.9636, 0.2675, -0.005347, 0.9636, 0.2675, -0.005321, 0.9636, 0.2675, -0.00521, 0.9636, 0.2675, -0.005192, 0.9636, 0.2675, 0.5296, 0.848, 0.0187, 0.5296, 0.848, 0.01873, 0.5296, 0.848, 0.01871, 0.5296, 0.848, 0.01879, 0.5296, 0.848, 0.01872, 0.5296, 0.8481, 0.01871, -0.2075, -0.00103, 0.9782, -0.2074, -0.001019, 0.9783, -0.2076, -0.00105, 0.9782, -0.2075, -0.001059, 0.9782, -0.2075, -0.001054, 0.9782, -0.2075, -0.001053, 0.9782, -0.06715, -0.9973, 0.02917, -0.06705, -0.9973, 0.02918, -0.06718, -0.9973, 0.02917, -0.0671, -0.9973, 0.02923, -0.06711, -0.9973, 0.02923, -0.06717, -0.9973, 0.02922, -0.2145, 0.0207, 0.9765, -0.2145, 0.0207, 0.9765, -0.2145, 0.02069, 0.9765, -0.2145, 0.02068, 0.9765, -0.2144, 0.02071, 0.9765, -0.2145, 0.02068, 0.9765, -0.8635, -0.5031, 0.03441, -0.8635, -0.5031, 0.03441, -0.8635, -0.5031, 0.0344, -0.8635, -0.5031, 0.03438, -0.8636, -0.5031, 0.03436, -0.8635, -0.5031, 0.03437, -0.998, 0.005974, 0.06244, -0.998, 0.00597, 0.06244, -0.998, 0.005972, 0.06244, -0.998, 0.00597, 0.06244, -0.998, 0.005973, 0.06244, -0.998, 0.005967, 0.06244, -0.6549, 0.005884, -0.7557, -0.6549, 0.005914, -0.7557, -0.6549, 0.005872, -0.7557, -0.6549, 0.005867, -0.7557, -0.6549, 0.005877, -0.7557, -0.6548, 0.005855, -0.7557, -0.6411, -0.004002, -0.7674, -0.6411, -0.004024, -0.7674, -0.6411, -0.004049, -0.7675, -0.6411, -0.003993, -0.7674, -0.6411, -0.00403, -0.7675, -0.6411, -0.004027, -0.7675, -0.9995, 0.008107, -0.03037, -0.9995, 0.008107, -0.03038, -0.9995, 0.008106, -0.03038, -0.9995, 0.008106, -0.03038, -0.9995, 0.008108, -0.03038, -0.9995, 0.008106, -0.03038, -0.5613, 0.8269, 0.03375, -0.5613, 0.8269, 0.03376, -0.5614, 0.8268, 0.03384, -0.5614, 0.8269, 0.03385, -0.5613, 0.8269, 0.03382, -0.5613, 0.8269, 0.0338, -0.531, -0.8471, -0.02245, -0.5311, -0.847, -0.02248, -0.531, -0.8471, -0.0224, -0.531, -0.8471, -0.02248, -0.5311, -0.847, -0.02253, -0.531, -0.8471, -0.02249, -0.2916, 0.9541, 0.06829, -0.2917, 0.9541, 0.0683, -0.2915, 0.9541, 0.06825, -0.2916, 0.9541, 0.06829, -0.2916, 0.9541, 0.06829, -0.2916, 0.9541, 0.0683, -0.0259, 0.9985, -0.04841, -0.02588, 0.9985, -0.04842, -0.02583, 0.9985, -0.04842, -0.02576, 0.9985, -0.04852, -0.02591, 0.9985, -0.04853, -0.0259, 0.9985, -0.04853, 0.3967, 0.9153, 0.06918, 0.3966, 0.9154, 0.06916, 0.3967, 0.9153, 0.06917, 0.3967, 0.9154, 0.06916, 0.3967, 0.9154, 0.06916, 0.3967, 0.9153, 0.06918, -0.05444, 0.998, -0.03186, -0.05458, 0.998, -0.03187, -0.05449, 0.998, -0.03186, -0.05449, 0.998, -0.03187, -0.05454, 0.998, -0.03187, -0.05446, 0.998, -0.03188, -0.995, 0.05754, -0.08167, -0.995, 0.05754, -0.08168, -0.995, 0.05753, -0.08168, -0.995, 0.05754, -0.08169, -0.995, 0.05754, -0.08169, -0.995, 0.05754, -0.0817, -0.4908, -0.8696, -0.05441, -0.4907, -0.8696, -0.05436, -0.4908, -0.8696, -0.05441, -0.4906, -0.8697, -0.0544, -0.4906, -0.8697, -0.05438, -0.4907, -0.8697, -0.0544, -0.2712, -0.9615, -0.04477, -0.2711, -0.9615, -0.04475, -0.2712, -0.9615, -0.04479, -0.2712, -0.9615, -0.04477, -0.2712, -0.9615, -0.04479, -0.2712, -0.9615, -0.04479, -0.0324, -0.9882, -0.1499, -0.03233, -0.9882, -0.1499, -0.03241, -0.9882, -0.1499, -0.03231, -0.9882, -0.1499, -0.03231, -0.9882, -0.1499, -0.03236, -0.9882, -0.1499, 0.3226, 0.06559, -0.9443, 0.3225, 0.06558, -0.9443, 0.3225, 0.06556, -0.9443, 0.3225, 0.06556, -0.9443, 0.3225, 0.06558, -0.9443, 0.3226, 0.06559, -0.9443, 0.06148, -0.009968, -0.9981, 0.06141, -0.009972, -0.9981, 0.06146, -0.009969, -0.9981, 0.06139, -0.009948, -0.9981, 0.06145, -0.009944, -0.9981, 0.06139, -0.009947, -0.9981, 0.03756, 0.9991, -0.01969, 0.03771, 0.9991, -0.01969, 0.03771, 0.9991, -0.01969, 0.03766, 0.9991, -0.01969, 0.03773, 0.9991, -0.01969, 0.03769, 0.9991, -0.01969, -0.1153, -0.9933, -0.000131, -0.1152, -0.9933, -0.0001219, -0.1152, -0.9933, -0.0001232, -0.1152, -0.9933, -8.869e-05, -0.1152, -0.9933, -8.249e-05, -0.1152, -0.9933, -8.59e-05, -0.193, -0.9809, -0.02306, -0.1929, -0.9809, -0.02304, -0.1929, -0.981, -0.02303, -0.1929, -0.9809, -0.02301, -0.193, -0.9809, -0.02303, -0.193, -0.9809, -0.02303, 0.02865, 0.9881, -0.1514, 0.02865, 0.9881, -0.1514, 0.02859, 0.9881, -0.1514, 0.02867, 0.9881, -0.1513, 0.02873, 0.9881, -0.1513, 0.0287, 0.9881, -0.1513, 0.02439, -0.02666, -0.9993, 0.02441, -0.02666, -0.9993, 0.02427, -0.02666, -0.9993, 0.02432, -0.02671, -0.9993, 0.02426, -0.02671, -0.9993, 0.02434, -0.02671, -0.9993, -0.2434, 0.02294, 0.9697, -0.2432, 0.02296, 0.9697, -0.2433, 0.02294, 0.9697, -0.2433, 0.02298, 0.9697, -0.2433, 0.02297, 0.9697, -0.2432, 0.02299, 0.9697, 0.006322, -0.9994, 0.03456, 0.006298, -0.9994, 0.03456, 0.006254, -0.9994, 0.03456, 0.006266, -0.9994, 0.03462, 0.006246, -0.9994, 0.03462, 0.006388, -0.9994, 0.03462, 0.01772, 0.9862, -0.1646, 0.01765, 0.9862, -0.1646, 0.01765, 0.9862, -0.1646, 0.01775, 0.9862, -0.1647, 0.01769, 0.9862, -0.1647, 0.01765, 0.9862, -0.1647, 0.2065, -0.03732, -0.9777, 0.2065, -0.03731, -0.9777, 0.2066, -0.0373, -0.9777, 0.2066, -0.0373, -0.9777, 0.2066, -0.03729, -0.9777, 0.2066, -0.0373, -0.9777, -0.05258, 0.001058, 0.9986, -0.0526, 0.001057, 0.9986, -0.05266, 0.001053, 0.9986, -0.05255, 0.001062, 0.9986, -0.05254, 0.001063, 0.9986, -0.05264, 0.001058, 0.9986, -0.1633, 0.9865, 0.01019, -0.1634, 0.9865, 0.0102, -0.1635, 0.9865, 0.01021, -0.1634, 0.9865, 0.0102, -0.1635, 0.9865, 0.01021, -0.1633, 0.9865, 0.01018, 0.3766, 0.9243, -0.06199, 0.3766, 0.9243, -0.06199, 0.3766, 0.9243, -0.062, 0.3766, 0.9243, -0.06198, 0.3767, 0.9242, -0.06194, 0.3766, 0.9243, -0.062, 0.6594, -0.7517, 0.01278, 0.6595, -0.7516, 0.01273, 0.6594, -0.7517, 0.01275, 0.6594, -0.7516, 0.01274, 0.6595, -0.7516, 0.01273, 0.6594, -0.7517, 0.01277, 0.434, 0.04498, 0.8998, 0.434, 0.04497, 0.8998, 0.4341, 0.04495, 0.8998, 0.4341, 0.04492, 0.8997, 0.434, 0.04496, 0.8998, 0.434, 0.04497, 0.8998, -0.5729, 0.8168, 0.06741, -0.573, 0.8168, 0.06746, -0.5729, 0.8169, 0.06739, -0.5729, 0.8169, 0.06739, -0.5729, 0.8168, 0.06741, -0.5729, 0.8168, 0.06743, -0.9297, -0.3677, -0.01965, -0.9297, -0.3677, -0.01966, -0.9297, -0.3677, -0.01965, -0.9297, -0.3677, -0.01965, -0.9297, -0.3677, -0.01964, -0.9297, -0.3677, -0.01964, 0.05823, 0.002157, 0.9983, 0.05816, 0.002161, 0.9983, 0.05816, 0.002161, 0.9983, 0.05819, 0.00216, 0.9983, 0.05832, 0.002152, 0.9983, 0.05816, 0.002162, 0.9983, -0.05565, -0.01808, -0.9983, -0.05561, -0.01808, -0.9983, -0.05548, -0.01809, -0.9983, -0.05553, -0.01809, -0.9983, -0.05554, -0.01809, -0.9983, -0.05556, -0.01809, -0.9983, 0.05824, 0.002157, 0.9983, 0.05816, 0.002162, 0.9983, 0.05828, 0.002155, 0.9983, 0.05819, 0.00216, 0.9983, 0.05825, 0.002156, 0.9983, 0.05816, 0.002161, 0.9983, -0.2822, -0.9593, -0.007048, -0.2821, -0.9594, -0.007031, -0.2822, -0.9593, -0.007076, -0.2822, -0.9593, -0.007053, -0.2821, -0.9594, -0.007033, -0.2821, -0.9594, -0.007039, -0.2502, -0.03253, 0.9676, -0.2503, -0.03256, 0.9676, -0.2503, -0.03254, 0.9676, -0.2566, -0.03412, 0.9659, -0.2503, -0.03255, 0.9676, -0.2503, -0.03254, 0.9676, -0.3532, -0.0833, -0.9318, -0.3532, -0.08328, -0.9318, -0.3532, -0.08329, -0.9318, -0.3533, -0.08326, -0.9318, -0.3532, -0.08331, -0.9318, -0.3532, -0.08328, -0.9318, -0.9848, -0.1637, 0.05779, -0.9848, -0.1637, 0.05778, -0.9848, -0.1637, 0.0578, -0.9848, -0.1637, 0.05778, -0.9848, -0.1637, 0.05781, -0.9848, -0.1637, 0.05779, -0.05559, -0.01808, -0.9983, -0.05561, -0.01808, -0.9983, -0.05554, -0.01809, -0.9983, -0.05554, -0.01809, -0.9983, -0.05554, -0.01809, -0.9983, -0.05556, -0.01808, -0.9983, -0.1634, 0.9865, 0.0102, -0.1634, 0.9865, 0.0102, -0.1633, 0.9865, 0.01018, -0.1633, 0.9865, 0.01019, -0.1634, 0.9865, 0.0102, -0.1633, 0.9865, 0.01018, 0.1641, -0.9864, 0.002167, 0.1641, -0.9864, 0.00217, 0.164, -0.9865, 0.002176, 0.1642, -0.9864, 0.002158, 0.1641, -0.9864, 0.002163, 0.1641, -0.9864, 0.002162, 0.9937, 0.1102, 0.02003, 0.9937, 0.1102, 0.02002, 0.9937, 0.1102, 0.02003, 0.9937, 0.1102, 0.02003, 0.9937, 0.1102, 0.02002, 0.9937, 0.1102, 0.02003, 0.09529, -0.2315, 0.9682, 0.09531, -0.2315, 0.9681, 0.0953, -0.2315, 0.9682, 0.09531, -0.2315, 0.9681, 0.09528, -0.2315, 0.9682, 0.09531, -0.2315, 0.9681, 0.9987, -0.04678, 0.02058, 0.9987, -0.04678, 0.02058, 0.9987, -0.04678, 0.02057, 0.9987, -0.04678, 0.02057, 0.9987, -0.04678, 0.02058, 0.9987, -0.04678, 0.02058, -0.0144, -0.2541, -0.9671, -0.01451, -0.2541, -0.9671, -0.01449, -0.2541, -0.9671, -0.01451, -0.2541, -0.9671, -0.01453, -0.2541, -0.9671, -0.01455, -0.2541, -0.9671, -0.1311, -0.9914, 0.00222, -0.1312, -0.9914, 0.002205, -0.1312, -0.9914, 0.00221, -0.1312, -0.9914, 0.002207, -0.1311, -0.9914, 0.002218, -0.1311, -0.9914, 0.002213, 0.05833, 0.01213, 0.9982, 0.0582, 0.01214, 0.9982, 0.05822, 0.01214, 0.9982, 0.05829, 0.01217, 0.9982, 0.05825, 0.01217, 0.9982, 0.05827, 0.01217, 0.9982, -0.9347, -0.3551, -0.01836, -0.9347, -0.355, -0.01841, -0.9347, -0.355, -0.0184, -0.9346, -0.3551, -0.01837, -0.9347, -0.3551, -0.01837, -0.9347, -0.3551, -0.01839, -0.05817, -0.01167, -0.9982, -0.05825, -0.01166, -0.9982, -0.05824, -0.01166, -0.9982, -0.05829, -0.01162, -0.9982, -0.05826, -0.01163, -0.9982, -0.05829, -0.01162, -0.9982, -0.9847, -0.00286, 0.1741, -0.9847, -0.002868, 0.1741, -0.9847, -0.002861, 0.1741, -0.9847, -0.002831, 0.1741, -0.9847, -0.002838, 0.1741, -0.9847, -0.002851, 0.1741, -0.0391, -0.9951, -0.09031, -0.03911, -0.9951, -0.09031, -0.03919, -0.9951, -0.09031, -0.03909, -0.9951, -0.09034, -0.03908, -0.9951, -0.09034, -0.03912, -0.9951, -0.09034, -0.268, 0.9548, -0.1287, -0.2679, 0.9548, -0.1287, -0.2678, 0.9548, -0.1287, -0.2679, 0.9548, -0.1287, -0.2678, 0.9548, -0.1287, -0.2679, 0.9548, -0.1287, -0.9972, 0.002763, 0.07409, -0.9972, 0.002754, 0.07408, -0.9972, 0.002768, 0.07409, -0.9972, 0.002764, 0.07409, -0.9972, 0.002767, 0.07409, -0.9972, 0.002761, 0.07408, 0.03929, 0.9981, -0.04697, 0.03923, 0.9981, -0.04697, 0.03938, 0.9981, -0.04696, 0.03942, 0.9981, -0.04694, 0.03934, 0.9981, -0.04695, 0.03922, 0.9981, -0.04695, -0.0172, -0.9966, -0.07999, -0.0172, -0.9966, -0.07999, -0.01706, -0.9966, -0.07999, -0.0171, -0.9967, -0.07994, -0.01714, -0.9967, -0.07994, -0.01718, -0.9967, -0.07994, 0.002359, -0.01824, -0.9998, 0.002352, -0.01824, -0.9998, 0.002357, -0.01824, -0.9998, 0.002345, -0.0183, -0.9998, 0.002375, -0.0183, -0.9998, 0.002366, -0.0183, -0.9998, -0.04356, -0.9886, -0.1444, -0.04349, -0.9886, -0.1444, -0.04352, -0.9886, -0.1444, -0.04348, -0.9886, -0.1444, -0.04346, -0.9886, -0.1444, -0.04348, -0.9886, -0.1444, 0.02979, 0.9989, -0.03526, 0.02973, 0.9989, -0.03526, 0.02986, 0.9989, -0.03526, 0.02979, 0.9989, -0.03521, 0.02975, 0.9989, -0.03521, 0.02968, 0.9989, -0.03521, 0.0379, 0.9959, 0.08265, 0.03787, 0.9959, 0.08265, 0.03795, 0.9959, 0.08265, 0.03805, 0.9959, 0.08266, 0.03498, 0.996, 0.08256, 0.03798, 0.9959, 0.08266, 0.02386, 0.9879, 0.1535, 0.02398, 0.9879, 0.1535, 0.02399, 0.9879, 0.1535, 0.02391, 0.9879, 0.1534, 0.0136, 0.9882, 0.1528, 0.02387, 0.9879, 0.1534, -0.05792, -0.9983, 0.001437, -0.05786, -0.9983, 0.001441, -0.05779, -0.9983, 0.001445, -0.05793, -0.9983, 0.001477, -0.05789, -0.9983, 0.001479, -0.05787, -0.9983, 0.00148, -0.03007, -0.9209, 0.3887, -0.03014, -0.9209, 0.3887, -0.03004, -0.9209, 0.3887, -0.03003, -0.9208, 0.3888, -0.03016, -0.9208, 0.3888, -0.03014, -0.9208, 0.3888, -0.1435, -0.9844, -0.1017, -0.1435, -0.9844, -0.1017, -0.1435, -0.9844, -0.1017, -0.1436, -0.9844, -0.1017, -0.1435, -0.9844, -0.1017, -0.1435, -0.9844, -0.1017, 0.02326, 0.9115, 0.4106, 0.02328, 0.9115, 0.4106, 0.02328, 0.9115, 0.4106, 0.02328, 0.9115, 0.4106, 0.02333, 0.9115, 0.4106, 0.02329, 0.9115, 0.4106, -0.3162, 0.3575, -0.8788, -0.3162, 0.3575, -0.8787, -0.3162, 0.3575, -0.8788, -0.3162, 0.3575, -0.8788, -0.3162, 0.3575, -0.8788, -0.3162, 0.3575, -0.8788, -0.4244, 0.01698, 0.9053, -0.4246, 0.0169, 0.9052, -0.4245, 0.01695, 0.9053, -0.4246, 0.01687, 0.9052, -0.4245, 0.01692, 0.9053, -0.4245, 0.01689, 0.9053, -0.3565, 0.4426, 0.8228, -0.3564, 0.4427, 0.8228, -0.3565, 0.4426, 0.8228, -0.3565, 0.4426, 0.8228, -0.3565, 0.4426, 0.8228, -0.3565, 0.4427, 0.8228, -0.3663, 0.93, -0.0313, -0.3663, 0.93, -0.03132, -0.3664, 0.9299, -0.03124, -0.3664, 0.9299, -0.03131, -0.3664, 0.9299, -0.03133, -0.3664, 0.9299, -0.03132, -0.3092, 0.8147, -0.4905, -0.3091, 0.8148, -0.4906, -0.3092, 0.8147, -0.4905, -0.3092, 0.8147, -0.4905, -0.3091, 0.8147, -0.4906, -0.3091, 0.8148, -0.4906, -0.4261, -0.9031, 0.05301, -0.4261, -0.9031, 0.05306, -0.4261, -0.9031, 0.05303, -0.4261, -0.9031, 0.05307, -0.4262, -0.9031, 0.05304, -0.4261, -0.9031, 0.05305, -0.5591, -0.6439, -0.5223, -0.5591, -0.6439, -0.5223, -0.5591, -0.6439, -0.5223, -0.5591, -0.6438, -0.5223, -0.559, -0.6439, -0.5223, -0.5591, -0.6439, -0.5223, -0.3975, -0.2529, 0.8821, -0.3974, -0.2529, 0.8821, -0.3975, -0.2529, 0.8821, -0.3975, -0.2528, 0.8821, -0.3975, -0.2528, 0.8821, -0.3975, -0.2528, 0.8821, -0.3366, -0.9124, 0.2327, -0.3367, -0.9124, 0.2327, -0.3367, -0.9124, 0.2327, -0.3367, -0.9124, 0.2327, -0.3366, -0.9124, 0.2327, -0.3306, -0.9137, 0.2362, -0.3761, 0.922, 0.09188, -0.376, 0.9221, 0.09186, -0.376, 0.922, 0.09187, -0.3761, 0.922, 0.09188, -0.3761, 0.922, 0.09189, -0.3761, 0.922, 0.09188, -0.2796, -0.148, -0.9486, -0.2797, -0.148, -0.9486, -0.2797, -0.148, -0.9486, -0.2797, -0.1481, -0.9486, -0.2796, -0.1481, -0.9486, -0.2797, -0.1481, -0.9486, -0.1592, -0.9846, 0.07203, -0.1592, -0.9846, 0.07203, -0.1592, -0.9846, 0.07202, -0.1592, -0.9846, 0.07216, -0.1593, -0.9846, 0.07216, -0.1592, -0.9846, 0.07216, 0.03379, 0.964, 0.2638, 0.03381, 0.964, 0.2638, 0.03385, 0.964, 0.2638, 0.03381, 0.964, 0.2639, 0.0412, 0.9636, 0.264, 0.03384, 0.964, 0.2639, -0.1874, 0.9582, 0.2162, -0.1875, 0.9582, 0.2162, -0.1876, 0.9581, 0.2162, -0.1877, 0.9581, 0.2162, -0.1875, 0.9582, 0.2162, -0.1875, 0.9582, 0.2162, -0.3104, -0.9505, -0.01611, -0.3105, -0.9504, -0.01617, -0.3104, -0.9505, -0.01614, -0.3104, -0.9505, -0.01613, -0.3105, -0.9504, -0.01616, -0.3104, -0.9505, -0.01613, -0.08752, 0.9931, 0.07752, -0.08762, 0.9931, 0.07756, -0.08748, 0.9931, 0.0775, -0.08761, 0.9931, 0.07752, -0.08761, 0.9931, 0.07752, -0.08768, 0.9931, 0.07751, -0.9994, 0.01571, -0.03033, -0.9994, 0.01571, -0.03033, -0.9994, 0.01571, -0.03033, -0.9994, 0.01572, -0.03034, -0.9994, 0.01572, -0.03033, -0.9994, 0.01572, -0.03033, -0.6742, -0.7381, 0.02464, -0.6742, -0.7381, 0.02462, -0.6742, -0.7381, 0.02462, -0.6743, -0.7381, 0.02463, -0.6742, -0.7381, 0.02468, -0.6743, -0.7381, 0.02462, 0.3099, 0.9507, 0.01399, 0.31, 0.9506, 0.01403, 0.3099, 0.9507, 0.01396, 0.3099, 0.9507, 0.01399, 0.3098, 0.9507, 0.01398, 0.3099, 0.9507, 0.01401, -0.03471, -0.9913, 0.1269, -0.03662, -0.9912, 0.1268, -0.03648, -0.9913, 0.1268, -0.03653, -0.9913, 0.1268, -0.03657, -0.9913, 0.1268, -0.03656, -0.9913, 0.1268, 0.9998, -0.01959, -0.00436, 0.9998, -0.01959, -0.00436, 0.9998, -0.01959, -0.00436, 0.9998, -0.01959, -0.00436, 0.9998, -0.01959, -0.004361, 0.9998, -0.01959, -0.00436, -0.01899, -0.9994, 0.0305, -0.01893, -0.9994, 0.0305, -0.01893, -0.9994, 0.0305, -0.01894, -0.9994, 0.03055, -0.01891, -0.9994, 0.03055, -0.01895, -0.9994, 0.03054, 0.9991, -0.03364, 0.02522, 0.9991, -0.03364, 0.02523, 0.9991, -0.03364, 0.02522, 0.9991, -0.03364, 0.02522, 0.9991, -0.03364, 0.02522, 0.9991, -0.03364, 0.02522, 0.0216, 0.9914, 0.1292, 0.02163, 0.9914, 0.1292, 0.02161, 0.9914, 0.1292, 0.0217, 0.9914, 0.1292, 0.02166, 0.9914, 0.1292, 0.02175, 0.9914, 0.1292, 0.03061, 0.9806, 0.1938, 0.03069, 0.9806, 0.1938, 0.03065, 0.9806, 0.1938, 0.03061, 0.9806, 0.1938, 0.03066, 0.9806, 0.1938, 0.03064, 0.9806, 0.1938, 0.9906, 0.02044, -0.1355, 0.9906, 0.02044, -0.1355, 0.9906, 0.02044, -0.1355, 0.9906, 0.02051, -0.1355, 0.9906, 0.02051, -0.1355, 0.9906, 0.02052, -0.1355, -0.009762, -0.9794, 0.2017, -0.009712, -0.9794, 0.2017, -0.009775, -0.9794, 0.2017, -0.00961, -0.9794, 0.2017, -0.009782, -0.9794, 0.2017, -0.009816, -0.9794, 0.2017, -0.9828, -0.03371, 0.1817, -0.9828, -0.03371, 0.1817, -0.9828, -0.03372, 0.1817, -0.9828, -0.03374, 0.1817, -0.9828, -0.03375, 0.1817, -0.9828, -0.03373, 0.1818, -0.9988, -0.02243, 0.04372, -0.9988, -0.02243, 0.04372, -0.9988, -0.02243, 0.04372, -0.9988, -0.0224, 0.0437, -0.9988, -0.0224, 0.0437, -0.9988, -0.02241, 0.04369, -0.02444, -0.9979, 0.06047, -0.02194, -0.9979, 0.06054, -0.02196, -0.9979, 0.06054, -0.02186, -0.9979, 0.06048, -0.02193, -0.9979, 0.06048, -0.02186, -0.9979, 0.06048, 0.9972, 0.02881, -0.06968, 0.9972, 0.02881, -0.06968, 0.9972, 0.02881, -0.06968, 0.9972, 0.02883, -0.06965, 0.9972, 0.02883, -0.06965, 0.9972, 0.02881, -0.06967, -0.1113, 0.9895, -0.09176, -0.1112, 0.9896, -0.09176, -0.1113, 0.9895, -0.09176, -0.1112, 0.9896, -0.09168, -0.1113, 0.9896, -0.09167, -0.1112, 0.9896, -0.09167, -0.00399, 0.01619, -0.9999, -0.004009, 0.01619, -0.9999, -0.004121, 0.01619, -0.9999, -0.004101, 0.01624, -0.9999, 0.003741, 0.01623, -0.9999, -0.004072, 0.01624, -0.9999, -1.0, 0.003681, 0.00412, -1.0, 0.003682, 0.00412, -1.0, 0.003682, 0.00412, -1.0, 0.003682, 0.00412, -1.0, 0.003682, 0.00412, -1.0, 0.003682, 0.00412, 0.9996, -0.02952, -0.004518, 0.9996, -0.02952, -0.004519, 0.9996, -0.02951, -0.00452, 0.9996, -0.02951, -0.004521, 0.9996, -0.02952, -0.004519, 0.9996, -0.02952, -0.004516, 0.02025, 0.9997, 0.0161, 0.02028, 0.9997, 0.0161, 0.02028, 0.9997, 0.0161, 0.02024, 0.9997, 0.0161, 0.02029, 0.9997, 0.0161, 0.02035, 0.9997, 0.0161, 0.002859, -0.2273, 0.9738, 0.002783, -0.2273, 0.9738, 0.002817, -0.2273, 0.9738, 0.002733, -0.2273, 0.9738, 0.002791, -0.2273, 0.9738, 0.002718, -0.2273, 0.9738, -0.007055, 0.01627, -0.9998, -0.007098, 0.01627, -0.9998, -0.007103, 0.01627, -0.9998, -0.007006, 0.01627, -0.9998, -0.007095, 0.01627, -0.9998, -0.00705, 0.01627, -0.9998, 0.007106, -0.01627, 0.9998, 0.007146, -0.01627, 0.9998, 0.00706, -0.01627, 0.9998, 0.007141, -0.01627, 0.9998, 0.007136, -0.01628, 0.9998, 0.007098, -0.01627, 0.9998, -0.9998, 0.01959, 0.00436, -0.9998, 0.01959, 0.004361, -0.9998, 0.01959, 0.00436, -0.9998, 0.01959, 0.00436, -0.9998, 0.01959, 0.00436, -0.9998, 0.01959, 0.00436, -0.8762, -0.4819, -0.004342, -0.8762, -0.4819, -0.004348, -0.8762, -0.4819, -0.004329, -0.8762, -0.4819, -0.004327, -0.8762, -0.4819, -0.004314, -0.8762, -0.4819, -0.004326, -0.9294, -0.369, -0.0022, -0.9294, -0.369, -0.002252, -0.9294, -0.369, -0.002241, -0.9294, -0.369, -0.002236, -0.9294, -0.369, -0.002218, -0.9294, -0.369, -0.00223, -0.011, -0.1954, -0.9807, -0.0111, -0.1955, -0.9806, -0.0111, -0.1955, -0.9806, -0.01101, -0.1955, -0.9806, -0.01114, -0.1955, -0.9806, -0.01102, -0.1955, -0.9806, 0.9142, -0.4051, -0.01029, 0.9142, -0.4051, -0.01029, 0.9142, -0.4051, -0.01028, 0.9142, -0.4051, -0.01028, 0.9142, -0.4052, -0.01024, 0.9142, -0.4051, -0.01029, 0.9315, -0.3635, -0.009658, 0.9315, -0.3635, -0.009677, 0.9315, -0.3635, -0.009696, 0.9315, -0.3635, -0.009648, 0.9315, -0.3635, -0.009668, 0.9315, -0.3635, -0.00968, -0.01249, -0.2687, -0.9631, -0.0124, -0.2687, -0.9632, -0.0123, -0.2687, -0.9632, -0.01245, -0.2687, -0.9632, -0.0124, -0.2687, -0.9632, -0.0124, -0.2687, -0.9632, 0.8566, -0.5158, -0.01183, 0.8566, -0.5158, -0.01185, 0.8566, -0.5158, -0.01189, 0.8566, -0.5158, -0.01183, 0.8566, -0.5158, -0.01182, 0.8566, -0.5158, -0.01187, 0.001202, -0.2999, 0.954, 0.001175, -0.2999, 0.954, 0.001323, -0.2999, 0.954, 0.001293, -0.2999, 0.954, 0.001271, -0.2999, 0.954, 0.001171, -0.2999, 0.954, -0.01972, -0.9997, -0.01613, -0.0197, -0.9997, -0.01613, -0.01966, -0.9997, -0.01613, -0.01955, -0.9997, -0.01613, -0.01965, -0.9997, -0.01613, -0.01965, -0.9997, -0.01613, 0.003422, -0.2021, 0.9794, 0.003291, -0.2021, 0.9794, 0.003445, -0.2021, 0.9794, 0.003344, -0.2021, 0.9794, 0.003244, -0.2021, 0.9794, 0.003367, -0.2021, 0.9794, -0.9451, -0.3268, -0.001494, -0.9451, -0.3268, -0.001492, -0.9444, -0.3288, 0.000534, -0.9451, -0.3268, -0.001504, -0.9451, -0.3268, -0.001489, -0.9451, -0.3267, -0.001474, -0.01063, -0.1702, -0.9854, -0.01063, -0.1701, -0.9854, -0.01064, -0.1702, -0.9854, -0.01054, -0.1701, -0.9854, -0.01067, -0.1701, -0.9854, -0.01066, -0.1702, -0.9854, 0.0174, 0.9985, -0.05286, 0.01731, 0.9985, -0.05286, 0.01728, 0.9985, -0.05286, 0.01723, 0.9985, -0.05284, 0.02575, 0.9983, -0.05269, 0.01737, 0.9985, -0.05284, 0.9916, -0.03793, -0.1237, 0.9916, -0.03794, -0.1237, 0.9916, -0.03793, -0.1237, 0.9916, -0.03793, -0.1238, 0.9916, -0.03793, -0.1238, 0.9916, -0.03794, -0.1238, -0.0366, -0.9872, -0.1555, -0.02953, -0.9874, -0.1554, -0.02952, -0.9874, -0.1554, -0.02955, -0.9874, -0.1554, -0.02964, -0.9874, -0.1554, -0.02965, -0.9874, -0.1554, -0.9995, -0.01094, 0.03078, -0.9995, -0.01094, 0.03077, -0.9995, -0.01094, 0.03078, -0.9995, -0.01091, 0.03077, -0.9995, -0.01091, 0.03077, -0.9995, -0.01091, 0.03077])] * 3)])

# ---- objects
ob_light = bpy.data.objects.new('Light', light_light)
ob_camera = bpy.data.objects.new('Camera', cam_camera)
ob_imagetostl_mesh0 = bpy.data.objects.new('imagetostl_mesh0', me_imagetostl_mesh0)

# ---- transforms, parenting, visibility, modifiers, constraints
ob_light.location = (4.076, 1.005, 5.904)
ob_light.rotation_euler = (0.6503, 0.05522, 1.866)
ob_light.lock_rotations_4d = False
ob_light.empty_display_type = 'ARROWS'
ob_light.color = (0.0, 0.0, 0.0, 0.0)
ob_light.lineart.crease_threshold = 0.0
ob_camera.location = (7.359, -6.926, 4.958)
ob_camera.rotation_euler = (1.109, 0.0, 0.8149)
ob_camera.lock_rotations_4d = False
ob_camera.empty_display_type = 'ARROWS'
ob_camera.color = (0.0, 0.0, 0.0, 0.0)
ob_camera.display_type = 'WIRE'
ob_camera.lineart.crease_threshold = 0.0
ob_imagetostl_mesh0.location = (0.0, 0.0, 0.0)

# ---- collection membership
col_collection.objects.link(ob_light)
col_collection.objects.link(ob_camera)
col_collection.objects.link(ob_imagetostl_mesh0)

# ---- scene / render settings (as saved in the file)
scene.camera = ob_camera
scene.frame_start = 1; scene.frame_end = 250; scene.frame_set(1)
scene.render.engine = 'BLENDER_EEVEE_NEXT'
bpy.context.view_layer.update()
